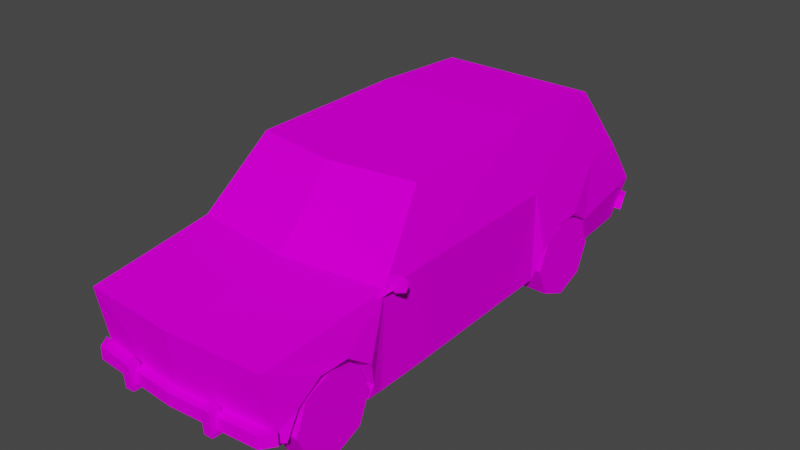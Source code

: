 # Source: Car.blend  (saved by Blender 4.2.66; exported with 4.5.12 LTS)
import bpy
from mathutils import Matrix  # noqa: F401  (used for matrix-valued properties, if any)

bpy.ops.wm.read_factory_settings(use_empty=True)
scene = bpy.context.scene
scene.name = 'Scene'

# ---- images (referenced by path relative to the original .blend; pixels are not part of the script)
import os
ASSET_DIR = os.environ.get("B2B_ASSET_DIR", "")  # directory of the original .blend (textures are referenced by path, not embedded)
HERE = os.path.dirname(os.path.abspath(__file__))  # packed textures are extracted next to this script under _unpacked/

def load_image(name, relpath, width, height, colorspace="sRGB"):
    """Load a texture the original file referenced (path relative to the .blend, or extracted next to this script)."""
    p = next((c for c in (os.path.join(HERE, relpath), os.path.join(ASSET_DIR, relpath)) if relpath and os.path.exists(c)), "")
    if p:
        img = bpy.data.images.load(p, check_existing=True)
        img.name = name
    else:  # same state as the original file: an image datablock whose file is absent (Cycles renders it pink)
        img = bpy.data.images.new(name, width, height)
        img.source = "FILE"
        img.filepath = "//" + (relpath or name)
    img.colorspace_settings.name = colorspace
    return img
img_car_png = load_image('car.png', 'car.png', 1024, 1024, 'sRGB')

# ---- materials (node trees are filled in below, after node groups)
mat_car_mat = bpy.data.materials.new('car_mat')
mat_car_mat.use_transparent_shadow = False
mat_car_mat.diffuse_color = (0.588, 0.588, 0.588, 1.0)
mat_car_mat.roughness = 0.8946
mat_car_mat.specular_intensity = 0.0

# ---- material node trees
mat_car_mat.use_nodes = True; mat_car_mat.node_tree.nodes.clear()
_N = mat_car_mat.node_tree.nodes; _L = mat_car_mat.node_tree.links
n0 = _N.new('ShaderNodeBsdfPrincipled'); n0.name = 'Principled BSDF'; n0.location = (10, 300)
n0.distribution = 'GGX'
n0.subsurface_method = 'BURLEY'
n0.inputs[2].default_value = 0.8946
n0.inputs[13].default_value = 0.0
n0.inputs[27].default_value = (0.0, 0.0, 0.0, 1.0)
n0.inputs[28].default_value = 1.0
n1 = _N.new('ShaderNodeOutputMaterial'); n1.name = 'Material Output'; n1.location = (300, 300)
n2 = _N.new('ShaderNodeTexImage'); n2.name = 'Image Texture'; n2.location = (-300, 600)
n2.image = img_car_png
n2.interpolation = 'Closest'
_L.new(n0.outputs[0], n1.inputs[0])
_L.new(n2.outputs[0], n0.inputs[0])
n1.is_active_output = True

# ---- world
world_world = bpy.data.worlds.new('World'); scene.world = world_world
world_world.use_nodes = True; world_world.node_tree.nodes.clear()
_N = world_world.node_tree.nodes; _L = world_world.node_tree.links
n0 = _N.new('ShaderNodeOutputWorld'); n0.name = 'World Output'; n0.location = (300, 300)
n1 = _N.new('ShaderNodeBackground'); n1.name = 'Background'; n1.location = (10, 300)
n1.inputs[0].default_value = (0.05088, 0.05088, 0.05088, 1.0)
_L.new(n1.outputs[0], n0.inputs[0])
n0.is_active_output = True
world_world.color = (0.05088, 0.05088, 0.05088)
world_world.use_sun_shadow = False
world_world.sun_shadow_jitter_overblur = 0.0

# ---- meshes
me_car = bpy.data.meshes.new('Car')
me_car.from_pydata([(0.0, 2.11, 2.09), (0.8963, 2.11, 2.09), (1.018, 2.601, 1.362), (1.052, 2.952, 0.8405), (-1e-06, 2.952, 0.8405), (0.0, 0.934, 2.135), (0.9151, 0.934, 2.135), (0.0, -0.9575, 2.085), (0.9527, -0.8136, 2.085), (0.0, -1.631, 1.359), (1.143, -1.487, 1.359), (0.0, -2.981, 1.201), (1.077, -2.915, 1.202), (0.9849, 2.766, 0.3665), (0.0, 2.766, 0.3665), (0.0, -2.909, 0.3834), (1.015, -2.811, 0.4448), (1.143, -0.9451, 1.37), (1.046, 2.123, 1.338), (1.177, -2.008, 0.9302), (1.152, -2.599, 0.7268), (1.092, 0.9474, 1.368), (1.109, -1.506, 0.2919), (1.029, 2.14, 0.3555), (0.0, -2.85, 0.3388), (1.207, -1.739, 0.7418), (1.137, -1.632, 0.4312), (1.17, -2.336, 0.9245), (1.106, -0.9264, 0.302), (1.072, 0.5997, 0.3286), (0.425, -2.648, 0.4119), (0.5241, -1.628, 0.3329), (0.4826, -2.29, 0.9238), (0.4936, 1.307, 0.8109), (0.4756, 1.636, 0.8166), (1.142, 1.668, 0.885), (0.4783, -2.552, 0.7261), (0.5337, -1.692, 0.7411), (0.4698, -2.604, 0.5569), (1.029, 2.044, 0.386), (1.108, 1.937, 0.6966), (0.4959, 1.905, 0.6282), (1.16, 1.34, 0.8792), (1.145, 1.077, 0.6816), (0.543, 1.045, 0.6132), (1.014, -2.694, 0.3443), (0.5609, -1.585, 0.4305), (0.6048, 0.9531, 0.3779), (0.4997, -2.232, 0.9248), (0.5038, -1.961, 0.9295), (0.5468, 2.01, 0.4231), (1.106, -2.695, 0.4127), (0.4872, -2.648, 0.3436), (1.173, -2.278, 0.9255), (1.069, 0.9873, 0.3354), (1.103, -1.674, 0.289), (1.127, -2.65, 0.5576), (1.029, 2.034, 0.3537), (0.5564, 2.0, 0.3908), (-1.018, 2.601, 1.362), (-0.8963, 2.11, 2.09), (-1.052, 2.952, 0.8405), (-0.9151, 0.934, 2.135), (-0.9527, -0.8136, 2.085), (-1.143, -1.487, 1.359), (-1.077, -2.915, 1.202), (-0.9849, 2.766, 0.3665), (-1.015, -2.811, 0.4448), (-1.143, -0.9451, 1.37), (-1.046, 2.123, 1.338), (-1.177, -2.008, 0.9302), (-1.152, -2.599, 0.7268), (-1.092, 0.9474, 1.368), (-1.109, -1.506, 0.2919), (-1.029, 2.14, 0.3555), (-1.207, -1.739, 0.7418), (-1.137, -1.632, 0.4312), (-1.17, -2.336, 0.9245), (-1.106, -0.9264, 0.302), (-1.072, 0.5997, 0.3286), (-0.425, -2.648, 0.4119), (-0.4826, -2.29, 0.9238), (-0.5241, -1.628, 0.3329), (-0.4936, 1.307, 0.8109), (-1.142, 1.668, 0.885), (-0.4756, 1.636, 0.8166), (-0.4783, -2.552, 0.7261), (-0.5337, -1.692, 0.7411), (-0.4698, -2.604, 0.5569), (-1.029, 2.044, 0.386), (-0.4959, 1.905, 0.6282), (-1.108, 1.937, 0.6966), (-1.16, 1.34, 0.8792), (-0.543, 1.045, 0.6132), (-1.145, 1.077, 0.6816), (-1.014, -2.694, 0.3443), (-0.5609, -1.585, 0.4305), (-0.6048, 0.9531, 0.3779), (-0.4997, -2.232, 0.9248), (-0.5038, -1.961, 0.9295), (-0.5468, 2.01, 0.4231), (-1.106, -2.695, 0.4127), (-0.4872, -2.648, 0.3436), (-1.173, -2.278, 0.9255), (-1.069, 0.9873, 0.3354), (-1.103, -1.674, 0.289), (-1.127, -2.65, 0.5576), (-1.029, 2.034, 0.3537), (-0.5564, 2.0, 0.3908), (-1.032, -2.955, 0.4621), (-1.032, -2.955, 0.6021), (-1.128, -2.815, 0.6021), (-1.128, -2.815, 0.4621), (1.032, -2.955, 0.4621), (1.128, -2.815, 0.4621), (1.128, -2.815, 0.6021), (1.032, -2.955, 0.6021), (0.0, -2.89, 0.4621), (1e-06, -3.03, 0.4621), (0.0, -2.89, 0.6021), (1e-06, -3.03, 0.6021), (-1.088, 2.805, 0.4854), (-1.088, 2.863, 0.6254), (-1.032, 3.003, 0.6254), (-1.032, 2.945, 0.4854), (1.088, 2.805, 0.4854), (1.032, 2.945, 0.4854), (1.032, 3.003, 0.6254), (1.088, 2.863, 0.6254), (1.351, -1.407, 1.46), (1.324, -1.414, 1.361), (1.319, -1.398, 1.361), (1.346, -1.39, 1.46), (1.225, -1.442, 1.334), (1.22, -1.426, 1.334), (1.152, -1.463, 1.407), (1.147, -1.446, 1.407), (1.178, -1.455, 1.507), (1.173, -1.439, 1.507), (1.278, -1.427, 1.533), (1.273, -1.411, 1.533), (1.135, -1.553, 1.352), (1.225, -1.434, 1.44), (1.26, -1.434, 1.407), (1.144, -1.553, 1.297), (1.135, -1.574, 1.352), (1.144, -1.574, 1.297), (-0.5747, -3.047, 0.4022), (-0.5747, -2.916, 0.4022), (-0.47, -2.924, 0.4022), (-0.47, -3.047, 0.4022), (-0.5747, -3.068, 0.6838), (-0.47, -3.068, 0.6838), (-0.47, -2.949, 0.6838), (-0.5747, -2.94, 0.6838), (0.5747, -3.047, 0.4022), (0.47, -3.047, 0.4022), (0.47, -2.924, 0.4022), (0.5747, -2.916, 0.4022), (0.5747, -3.068, 0.6838), (0.5747, -2.94, 0.6838), (0.47, -2.949, 0.6838), (0.47, -3.068, 0.6838), (-0.7623, 2.977, 0.4022), (-0.6577, 2.977, 0.4022), (-0.6577, 2.854, 0.4022), (-0.7623, 2.846, 0.4022), (-0.7623, 3.082, 0.6838), (-0.7623, 2.954, 0.6838), (-0.6577, 2.962, 0.6838), (-0.6577, 3.082, 0.6838), (0.7623, 2.977, 0.4022), (0.7623, 2.846, 0.4022), (0.6577, 2.854, 0.4022), (0.6577, 2.977, 0.4022), (0.7623, 3.082, 0.6838), (0.6577, 3.082, 0.6838), (0.6577, 2.962, 0.6838), (0.7623, 2.954, 0.6838), (0.0, 2.818, 1.234), (0.0, 2.881, 1.13), (-0.21, 2.759, 1.13), (-0.21, 2.688, 1.234), (0.21, 2.689, 1.234), (0.21, 2.76, 1.13)], [], [(0, 1, 2), (0, 2, 3), (0, 3, 4), (5, 6, 1), (7, 8, 6), (9, 10, 8), (11, 12, 10), (10, 9, 11), (4, 3, 13), (13, 14, 4), (12, 11, 15), (15, 16, 12), (17, 8, 10), (6, 8, 17), (2, 1, 18), (19, 10, 12), (16, 20, 12), (1, 6, 21), (17, 10, 22), (23, 13, 3), (3, 2, 18), (16, 15, 24), (25, 26, 10), (20, 27, 12), (28, 29, 21), (6, 5, 7), (30, 31, 32), (33, 34, 35), (27, 20, 36), (26, 25, 37), (38, 36, 20), (39, 40, 41), (42, 43, 44), (24, 45, 16), (37, 46, 26), (34, 33, 47), (47, 44, 43), (48, 49, 19), (31, 37, 32), (8, 7, 9), (21, 18, 1), (21, 43, 42), (50, 34, 47), (41, 50, 39), (51, 45, 52), (16, 45, 51), (18, 21, 42), (53, 19, 12), (19, 53, 48), (18, 35, 40), (40, 35, 34), (21, 54, 43), (43, 54, 47), (30, 52, 31), (52, 30, 51), (55, 26, 46), (26, 22, 10), (32, 36, 38), (36, 32, 27), (16, 56, 20), (20, 56, 38), (49, 37, 25), (37, 49, 48), (35, 42, 33), (18, 42, 35), (19, 25, 10), (25, 19, 49), (50, 41, 34), (34, 41, 40), (33, 44, 47), (44, 33, 42), (1, 0, 5), (17, 21, 6), (21, 17, 28), (46, 31, 55), (31, 46, 37), (26, 55, 22), (39, 23, 40), (57, 39, 50), (39, 57, 23), (30, 38, 56), (30, 32, 38), (56, 51, 30), (16, 51, 56), (50, 58, 57), (50, 47, 58), (22, 28, 17), (37, 48, 32), (32, 48, 53), (27, 53, 12), (53, 27, 32), (21, 29, 54), (40, 3, 18), (40, 23, 3), (0, 59, 60), (0, 61, 59), (0, 4, 61), (5, 60, 62), (7, 62, 63), (9, 63, 64), (11, 64, 65), (64, 11, 9), (4, 66, 61), (66, 4, 14), (65, 15, 11), (15, 65, 67), (68, 64, 63), (62, 68, 63), (59, 69, 60), (70, 65, 64), (67, 65, 71), (60, 72, 62), (68, 73, 64), (74, 61, 66), (61, 69, 59), (67, 24, 15), (75, 64, 76), (71, 65, 77), (78, 72, 79), (62, 7, 5), (80, 81, 82), (83, 84, 85), (77, 86, 71), (76, 87, 75), (88, 71, 86), (89, 90, 91), (92, 93, 94), (24, 67, 95), (87, 76, 96), (85, 97, 83), (97, 94, 93), (98, 70, 99), (82, 81, 87), (63, 9, 7), (72, 60, 69), (72, 92, 94), (100, 97, 85), (90, 89, 100), (101, 102, 95), (67, 101, 95), (69, 92, 72), (103, 65, 70), (70, 98, 103), (69, 91, 84), (91, 85, 84), (72, 94, 104), (94, 97, 104), (80, 82, 102), (102, 101, 80), (105, 96, 76), (76, 64, 73), (81, 88, 86), (86, 77, 81), (67, 71, 106), (71, 88, 106), (99, 75, 87), (87, 98, 99), (84, 83, 92), (69, 84, 92), (70, 64, 75), (75, 99, 70), (100, 85, 90), (85, 91, 90), (83, 97, 93), (93, 92, 83), (60, 5, 0), (68, 62, 72), (72, 78, 68), (96, 105, 82), (82, 87, 96), (76, 73, 105), (89, 91, 74), (107, 100, 89), (89, 74, 107), (80, 106, 88), (80, 88, 81), (106, 80, 101), (67, 106, 101), (100, 107, 108), (100, 108, 97), (73, 68, 78), (87, 81, 98), (81, 103, 98), (77, 65, 103), (103, 81, 77), (72, 104, 79), (91, 69, 61), (91, 61, 74), (109, 110, 111, 112), (113, 114, 115, 116), (109, 112, 117, 118), (118, 117, 114, 113), (112, 111, 119, 117), (117, 119, 115, 114), (111, 110, 120, 119), (119, 120, 116, 115), (110, 109, 118, 120), (120, 118, 113, 116), (121, 122, 123, 124), (125, 126, 127, 128), (121, 124, 126, 125), (124, 123, 127, 126), (123, 122, 128, 127), (122, 121, 125, 128), (23, 57, 58, 14), (14, 58, 47, 31), (22, 31, 47, 29), (47, 54, 29), (29, 28, 22), (22, 55, 31), (97, 14, 31, 82), (24, 82, 31, 52), (52, 45, 24), (102, 82, 24, 95), (79, 97, 82, 73), (82, 105, 73), (73, 78, 79), (79, 104, 97), (14, 97, 108, 74), (108, 107, 74), (74, 66, 14), (13, 23, 14), (129, 130, 131, 132), (130, 133, 134, 131), (133, 135, 136, 134), (135, 137, 138, 136), (137, 139, 140, 138), (139, 129, 132, 140), (137, 135, 133, 129), (133, 130, 129), (139, 137, 129), (131, 134, 136, 140), (136, 138, 140), (132, 131, 140), (141, 142, 143, 144), (145, 146, 143, 142), (144, 143, 146), (141, 145, 142), (147, 148, 149, 150), (151, 152, 153, 154), (147, 150, 152, 151), (150, 149, 153, 152), (149, 148, 154, 153), (148, 147, 151, 154), (155, 156, 157, 158), (159, 160, 161, 162), (155, 159, 162, 156), (156, 162, 161, 157), (157, 161, 160, 158), (158, 160, 159, 155), (163, 164, 165, 166), (167, 168, 169, 170), (163, 167, 170, 164), (164, 170, 169, 165), (165, 169, 168, 166), (166, 168, 167, 163), (171, 172, 173, 174), (175, 176, 177, 178), (171, 174, 176, 175), (174, 173, 177, 176), (173, 172, 178, 177), (172, 171, 175, 178), (179, 180, 181, 182), (179, 183, 184, 180), (180, 184, 181), (182, 183, 179)])
me_car.polygons.foreach_set('use_smooth', [True] * 266)
_k = set([(0, 1), (0, 60), (1, 2), (1, 6), (1, 21), (2, 3), (2, 18), (3, 4), (3, 13), (3, 18), (3, 23), (3, 40), (4, 61), (5, 6), (5, 62), (6, 8), (6, 17), (7, 8), (7, 9), (7, 63), (8, 9), (8, 10), (8, 17), (9, 10), (9, 11), (9, 63), (9, 64), (10, 12), (10, 17), (10, 19), (10, 22), (10, 25), (10, 26), (11, 12), (11, 15), (11, 65), (12, 15), (12, 16), (12, 19), (12, 20), (12, 27), (12, 53), (13, 14), (13, 23), (14, 66), (15, 16), (15, 24), (15, 65), (15, 67), (16, 20), (16, 24), (16, 45), (16, 51), (17, 21), (17, 28), (18, 21), (18, 35), (18, 40), (18, 42), (19, 25), (19, 49), (19, 53), (20, 27), (20, 36), (20, 38), (20, 56), (21, 29), (21, 42), (21, 43), (21, 54), (22, 26), (22, 28), (22, 55), (23, 39), (23, 40), (23, 57), (24, 45), (24, 67), (24, 95), (25, 26), (25, 37), (26, 37), (26, 46), (26, 55), (27, 32), (27, 53), (28, 29), (29, 54), (30, 31), (30, 32), (30, 38), (30, 51), (30, 52), (31, 37), (31, 46), (31, 52), (31, 55), (32, 36), (32, 37), (32, 38), (32, 48), (33, 34), (33, 42), (33, 44), (33, 47), (34, 35), (34, 40), (34, 41), (34, 50), (35, 40), (35, 42), (36, 38), (37, 46), (37, 48), (37, 49), (39, 40), (39, 41), (39, 50), (39, 57), (40, 41), (41, 50), (42, 43), (43, 44), (43, 47), (43, 54), (44, 47), (45, 51), (45, 52), (46, 55), (47, 50), (47, 54), (47, 58), (48, 49), (50, 57), (50, 58), (51, 52), (51, 56), (57, 58), (59, 60), (59, 61), (59, 69), (60, 62), (60, 72), (61, 66), (61, 69), (61, 74), (61, 91), (62, 63), (62, 68), (63, 64), (63, 68), (64, 65), (64, 68), (64, 70), (64, 73), (64, 75), (64, 76), (65, 67), (65, 70), (65, 71), (65, 77), (65, 103), (66, 74), (67, 71), (67, 95), (67, 101), (68, 72), (68, 78), (69, 72), (69, 84), (69, 91), (69, 92), (70, 75), (70, 99), (70, 103), (71, 77), (71, 86), (71, 106), (72, 79), (72, 92), (72, 94), (72, 104), (73, 76), (73, 78), (73, 105), (74, 89), (74, 91), (74, 107), (75, 76), (75, 87), (76, 87), (76, 96), (76, 105), (77, 81), (77, 103), (78, 79), (79, 104), (80, 81), (80, 82), (80, 88), (80, 101), (80, 102), (81, 86), (81, 87), (81, 88), (81, 98), (82, 87), (82, 96), (82, 102), (82, 105), (83, 85), (83, 92), (83, 93), (83, 97), (84, 85), (84, 91), (84, 92), (85, 90), (85, 91), (85, 100), (86, 88), (87, 96), (87, 98), (87, 99), (89, 90), (89, 91), (89, 100), (89, 107), (90, 91), (90, 100), (92, 94), (93, 94), (93, 97), (94, 97), (94, 104), (95, 101), (95, 102), (96, 105), (97, 100), (97, 104), (97, 108), (98, 99), (100, 107), (100, 108), (101, 102), (101, 106), (107, 108), (109, 110), (109, 112), (109, 118), (110, 111), (110, 120), (111, 112), (111, 119), (112, 117), (113, 114), (113, 116), (113, 118), (114, 115), (114, 117), (115, 116), (115, 119), (116, 120), (117, 119), (118, 120), (121, 122), (121, 124), (121, 125), (122, 123), (122, 128), (123, 124), (123, 127), (124, 126), (125, 126), (125, 128), (126, 127), (127, 128), (129, 130), (129, 132), (129, 139), (130, 131), (130, 133), (131, 132), (131, 134), (132, 140), (133, 134), (133, 135), (134, 136), (135, 136), (135, 137), (136, 138), (137, 138), (137, 139), (138, 140), (139, 140), (141, 142), (142, 143), (142, 145), (143, 144), (143, 146), (147, 148), (147, 150), (147, 151), (148, 149), (148, 154), (149, 150), (149, 153), (150, 152), (151, 152), (151, 154), (152, 153), (153, 154), (155, 156), (155, 158), (155, 159), (156, 157), (156, 162), (157, 158), (157, 161), (158, 160), (159, 160), (159, 162), (160, 161), (161, 162), (163, 164), (163, 166), (163, 167), (164, 165), (164, 170), (165, 166), (165, 169), (166, 168), (167, 168), (167, 170), (168, 169), (169, 170), (171, 172), (171, 174), (171, 175), (172, 173), (172, 178), (173, 174), (173, 177), (174, 176), (175, 176), (175, 178), (176, 177), (177, 178), (179, 180), (179, 182), (179, 183), (180, 181), (180, 184)])
me_car.attributes.new('sharp_edge', 'BOOLEAN', 'EDGE').data.foreach_set('value', [ (min(e.vertices), max(e.vertices)) in _k for e in me_car.edges])
_uv = me_car.uv_layers.new(name='UVMap')
_uv.uv.foreach_set('vector', [0.6827, 0.9712, 0.6827, 0.7565, 0.8065, 0.7276, 0.6827, 0.9712, 0.8065, 0.7276, 0.8951, 0.7196, 0.6827, 0.9712, 0.8951, 0.7196, 0.8951, 0.9712, 0.776, 0.6933, 0.776, 0.4767, 0.9734, 0.4811, 0.4581, 0.6933, 0.4581, 0.4678, 0.776, 0.4767, 0.6484, 0.72, 0.6481, 0.9905, 0.5215, 0.9579, 0.02121, 0.3587, 0.2612, 0.3697, 0.2808, 0.5871, 0.2808, 0.5871, 0.02813, 0.5641, 0.02121, 0.3587, 0.8951, 0.9712, 0.8951, 0.7196, 0.9863, 0.7355, 0.9863, 0.7355, 0.9863, 0.9712, 0.8951, 0.9712, 0.4869, 0.9641, 0.3204, 0.9641, 0.3204, 0.7626, 0.3204, 0.7626, 0.4773, 0.7773, 0.4869, 0.9641, 0.3442, 0.2731, 0.3709, 0.448, 0.2526, 0.2728, 0.666, 0.4525, 0.3709, 0.448, 0.3442, 0.2731, 0.9423, 0.2551, 0.864, 0.436, 0.8615, 0.2515, 0.1621, 0.1699, 0.2526, 0.2728, 0.01082, 0.2407, 0.02356, 0.05436, 0.06118, 0.1226, 0.01082, 0.2407, 0.864, 0.436, 0.666, 0.4525, 0.6634, 0.2642, 0.3442, 0.2731, 0.2526, 0.2728, 0.2428, 0.01093, 0.8582, 0.01013, 0.9638, 0.00999, 0.9983, 0.1255, 0.9983, 0.1255, 0.9423, 0.2551, 0.8615, 0.2515, 0.4773, 0.7773, 0.3204, 0.7626, 0.3204, 0.7334, 0.2063, 0.1224, 0.2224, 0.04571, 0.2526, 0.2728, 0.06118, 0.1226, 0.1067, 0.17, 0.01082, 0.2407, 0.3406, 0.0108, 0.5982, 0.01047, 0.6634, 0.2642, 0.776, 0.4767, 0.776, 0.6933, 0.4581, 0.6933, 0.7235, 0.04801, 0.7743, 0.04093, 0.7418, 0.08494, 0.7603, 0.08231, 0.744, 0.08317, 0.7423, 0.05123, 0.754, 0.05603, 0.7673, 0.05688, 0.765, 0.08918, 0.7537, 0.05931, 0.7382, 0.06267, 0.7382, 0.03037, 0.747, 0.05188, 0.7386, 0.05147, 0.7385, 0.01917, 0.7592, 0.0541, 0.7436, 0.05793, 0.747, 0.02856, 0.7587, 0.05037, 0.7719, 0.05105, 0.7736, 0.07994, 0.3204, 0.7334, 0.4772, 0.7341, 0.4773, 0.7773, 0.7382, 0.03037, 0.7538, 0.03167, 0.7537, 0.05931, 0.7571, 0.0761, 0.7407, 0.0761, 0.7227, 0.04493, 0.759, 0.04541, 0.7474, 0.04837, 0.744, 0.01948, 0.7488, 0.08816, 0.7353, 0.08796, 0.7377, 0.05566, 0.7743, 0.04093, 0.7715, 0.07083, 0.7418, 0.08494, 0.5215, 0.9579, 0.5215, 0.72, 0.6484, 0.72, 0.6634, 0.2642, 0.8615, 0.2515, 0.864, 0.436, 0.6634, 0.2642, 0.681, 0.09496, 0.7265, 0.1423, 0.7754, 0.04688, 0.7571, 0.0761, 0.7227, 0.04493, 0.747, 0.02856, 0.7573, 0.031, 0.7592, 0.0541, 0.7541, 0.02407, 0.7612, 0.02826, 0.7612, 0.05104, 0.02356, 0.05436, 0.05029, 0.01118, 0.043, 0.04594, 0.8615, 0.2515, 0.6634, 0.2642, 0.7265, 0.1423, 0.1165, 0.17, 0.1621, 0.1699, 0.01082, 0.2407, 0.7377, 0.05566, 0.7512, 0.05586, 0.7488, 0.08816, 0.8615, 0.2515, 0.7819, 0.1422, 0.8261, 0.09477, 0.729, 0.05283, 0.7423, 0.05123, 0.744, 0.08317, 0.6634, 0.2642, 0.6636, 0.01038, 0.681, 0.09496, 0.744, 0.01948, 0.7612, 0.02315, 0.759, 0.04541, 0.7235, 0.04801, 0.7258, 0.03767, 0.7743, 0.04093, 0.7612, 0.05104, 0.7542, 0.05403, 0.7541, 0.02407, 0.7608, 0.05764, 0.7537, 0.05931, 0.7538, 0.03167, 0.2224, 0.04571, 0.2428, 0.01093, 0.2526, 0.2728, 0.7418, 0.08494, 0.7286, 0.07083, 0.7259, 0.05854, 0.765, 0.08918, 0.7517, 0.08897, 0.754, 0.05603, 0.02356, 0.05436, 0.05139, 0.08134, 0.06118, 0.1226, 0.7385, 0.01917, 0.7469, 0.0216, 0.747, 0.05188, 0.7353, 0.08796, 0.7221, 0.08653, 0.7244, 0.05423, 0.7715, 0.07083, 0.7582, 0.08494, 0.7447, 0.08494, 0.7423, 0.05123, 0.7587, 0.05037, 0.7603, 0.08231, 0.8615, 0.2515, 0.7265, 0.1423, 0.7819, 0.1422, 0.1621, 0.1699, 0.2063, 0.1224, 0.2526, 0.2728, 0.7244, 0.05423, 0.7377, 0.05566, 0.7353, 0.08796, 0.7754, 0.04688, 0.7704, 0.062, 0.7571, 0.0761, 0.744, 0.08317, 0.7307, 0.0822, 0.729, 0.05283, 0.7407, 0.0761, 0.7275, 0.062, 0.7227, 0.04493, 0.7736, 0.07994, 0.7603, 0.08231, 0.7587, 0.05037, 0.9734, 0.4811, 0.9734, 0.6933, 0.776, 0.6933, 0.3442, 0.2731, 0.6634, 0.2642, 0.666, 0.4525, 0.6634, 0.2642, 0.3442, 0.2731, 0.3406, 0.0108, 0.7538, 0.03167, 0.7586, 0.02991, 0.7608, 0.05764, 0.7743, 0.04093, 0.7765, 0.04801, 0.7715, 0.07083, 0.2224, 0.04571, 0.2144, 0.01097, 0.2428, 0.01093, 0.8422, 0.01803, 0.8582, 0.01013, 0.8261, 0.09477, 0.7608, 0.0541, 0.7592, 0.0541, 0.7573, 0.031, 0.8422, 0.01803, 0.8403, 0.01015, 0.8582, 0.01013, 0.7542, 0.05403, 0.747, 0.05188, 0.7469, 0.0216, 0.7235, 0.04801, 0.7418, 0.08494, 0.7259, 0.05854, 0.7469, 0.0216, 0.7541, 0.02407, 0.7542, 0.05403, 0.02356, 0.05436, 0.043, 0.04594, 0.05139, 0.08134, 0.7573, 0.031, 0.7589, 0.03146, 0.7608, 0.0541, 0.7754, 0.04688, 0.7227, 0.04493, 0.7749, 0.04454, 0.2428, 0.01093, 0.3406, 0.0108, 0.3442, 0.2731, 0.7715, 0.07083, 0.7447, 0.08494, 0.7418, 0.08494, 0.7517, 0.08897, 0.7488, 0.08816, 0.7512, 0.05586, 0.1067, 0.17, 0.1165, 0.17, 0.01082, 0.2407, 0.7512, 0.05586, 0.754, 0.05603, 0.7517, 0.08897, 0.6634, 0.2642, 0.5982, 0.01047, 0.6636, 0.01038, 0.8261, 0.09477, 0.9983, 0.1255, 0.8615, 0.2515, 0.8261, 0.09477, 0.8582, 0.01013, 0.9983, 0.1255, 0.6827, 0.9712, 0.8065, 0.7276, 0.6827, 0.7565, 0.6827, 0.9712, 0.8951, 0.7196, 0.8065, 0.7276, 0.6827, 0.9712, 0.8951, 0.9712, 0.8951, 0.7196, 0.776, 0.6933, 0.9734, 0.4811, 0.776, 0.4767, 0.4581, 0.6933, 0.776, 0.4767, 0.4581, 0.4678, 0.6484, 0.72, 0.5215, 0.9579, 0.6481, 0.9905, 0.02121, 0.3587, 0.2808, 0.5871, 0.2612, 0.3697, 0.2808, 0.5871, 0.02121, 0.3587, 0.02813, 0.5641, 0.8951, 0.9712, 0.9863, 0.7355, 0.8951, 0.7196, 0.9863, 0.7355, 0.8951, 0.9712, 0.9863, 0.9712, 0.4869, 0.9641, 0.3204, 0.7626, 0.3204, 0.9641, 0.3204, 0.7626, 0.4869, 0.9641, 0.4773, 0.7773, 0.3442, 0.2731, 0.2526, 0.2728, 0.3709, 0.448, 0.666, 0.4525, 0.3442, 0.2731, 0.3709, 0.448, 0.9423, 0.2551, 0.8615, 0.2515, 0.864, 0.436, 0.1621, 0.1699, 0.01081, 0.2407, 0.2526, 0.2728, 0.02356, 0.05436, 0.01081, 0.2407, 0.06118, 0.1226, 0.864, 0.436, 0.6634, 0.2642, 0.666, 0.4525, 0.3442, 0.2731, 0.2428, 0.01093, 0.2526, 0.2728, 0.8582, 0.01013, 0.9983, 0.1255, 0.9638, 0.00999, 0.9983, 0.1255, 0.8615, 0.2515, 0.9423, 0.2551, 0.4773, 0.7773, 0.3204, 0.7334, 0.3204, 0.7626, 0.2063, 0.1224, 0.2526, 0.2728, 0.2224, 0.04571, 0.06118, 0.1226, 0.01081, 0.2407, 0.1067, 0.17, 0.3406, 0.0108, 0.6634, 0.2642, 0.5982, 0.01047, 0.776, 0.4767, 0.4581, 0.6933, 0.776, 0.6933, 0.7235, 0.04801, 0.7418, 0.08494, 0.7743, 0.04093, 0.7603, 0.08231, 0.7423, 0.05123, 0.744, 0.08317, 0.754, 0.05603, 0.765, 0.08918, 0.7673, 0.05688, 0.7537, 0.05931, 0.7382, 0.03037, 0.7382, 0.06267, 0.747, 0.05188, 0.7385, 0.01917, 0.7386, 0.05147, 0.7592, 0.0541, 0.747, 0.02856, 0.7436, 0.05793, 0.7587, 0.05037, 0.7736, 0.07994, 0.7719, 0.05105, 0.3204, 0.7334, 0.4773, 0.7773, 0.4772, 0.7341, 0.7382, 0.03037, 0.7537, 0.05931, 0.7538, 0.03167, 0.7571, 0.0761, 0.7227, 0.04493, 0.7407, 0.0761, 0.759, 0.04541, 0.744, 0.01948, 0.7474, 0.04837, 0.7488, 0.08816, 0.7377, 0.05566, 0.7353, 0.08796, 0.7743, 0.04093, 0.7418, 0.08494, 0.7715, 0.07083, 0.5215, 0.9579, 0.6484, 0.72, 0.5215, 0.72, 0.6634, 0.2642, 0.864, 0.436, 0.8615, 0.2515, 0.6634, 0.2642, 0.7265, 0.1423, 0.681, 0.09496, 0.7754, 0.04688, 0.7227, 0.04493, 0.7571, 0.0761, 0.747, 0.02856, 0.7592, 0.0541, 0.7573, 0.031, 0.7541, 0.02407, 0.7612, 0.05104, 0.7612, 0.02826, 0.02356, 0.05436, 0.043, 0.04594, 0.05029, 0.01118, 0.8615, 0.2515, 0.7265, 0.1423, 0.6634, 0.2642, 0.1165, 0.17, 0.01081, 0.2407, 0.1621, 0.1699, 0.7377, 0.05566, 0.7488, 0.08816, 0.7512, 0.05586, 0.8615, 0.2515, 0.8261, 0.09477, 0.7819, 0.1422, 0.729, 0.05283, 0.744, 0.08317, 0.7423, 0.05123, 0.6634, 0.2642, 0.681, 0.09496, 0.6636, 0.01038, 0.744, 0.01948, 0.759, 0.04541, 0.7612, 0.02315, 0.7235, 0.04801, 0.7743, 0.04093, 0.7258, 0.03767, 0.7612, 0.05104, 0.7541, 0.02407, 0.7542, 0.05403, 0.7608, 0.05764, 0.7538, 0.03167, 0.7537, 0.05931, 0.2224, 0.04571, 0.2526, 0.2728, 0.2428, 0.01093, 0.7418, 0.08494, 0.7259, 0.05854, 0.7286, 0.07083, 0.765, 0.08918, 0.754, 0.05603, 0.7517, 0.08897, 0.02356, 0.05436, 0.06118, 0.1226, 0.05139, 0.08134, 0.7385, 0.01917, 0.747, 0.05188, 0.7469, 0.0216, 0.7353, 0.08796, 0.7244, 0.05423, 0.7221, 0.08653, 0.7715, 0.07083, 0.7447, 0.08494, 0.7582, 0.08494, 0.7423, 0.05123, 0.7603, 0.08231, 0.7587, 0.05037, 0.8615, 0.2515, 0.7819, 0.1422, 0.7265, 0.1423, 0.1621, 0.1699, 0.2526, 0.2728, 0.2063, 0.1224, 0.7244, 0.05423, 0.7353, 0.08796, 0.7377, 0.05566, 0.7754, 0.04688, 0.7571, 0.0761, 0.7704, 0.062, 0.744, 0.08317, 0.729, 0.05283, 0.7307, 0.0822, 0.7407, 0.0761, 0.7227, 0.04493, 0.7275, 0.062, 0.7736, 0.07994, 0.7587, 0.05037, 0.7603, 0.08231, 0.9734, 0.4811, 0.776, 0.6933, 0.9734, 0.6933, 0.3442, 0.2731, 0.666, 0.4525, 0.6634, 0.2642, 0.6634, 0.2642, 0.3406, 0.0108, 0.3442, 0.2731, 0.7538, 0.03167, 0.7608, 0.05764, 0.7586, 0.02991, 0.7743, 0.04093, 0.7715, 0.07083, 0.7765, 0.04801, 0.2224, 0.04571, 0.2428, 0.01093, 0.2144, 0.01097, 0.8422, 0.01803, 0.8261, 0.09477, 0.8582, 0.01013, 0.7608, 0.0541, 0.7573, 0.031, 0.7592, 0.0541, 0.8422, 0.01803, 0.8582, 0.01013, 0.8403, 0.01015, 0.7542, 0.05403, 0.7469, 0.0216, 0.747, 0.05188, 0.7235, 0.04801, 0.7259, 0.05854, 0.7418, 0.08494, 0.7469, 0.0216, 0.7542, 0.05403, 0.7541, 0.02407, 0.02356, 0.05436, 0.05139, 0.08134, 0.043, 0.04594, 0.7573, 0.031, 0.7608, 0.0541, 0.7589, 0.03146, 0.7754, 0.04688, 0.7749, 0.04454, 0.7227, 0.04493, 0.2428, 0.01093, 0.3442, 0.2731, 0.3406, 0.0108, 0.7715, 0.07083, 0.7418, 0.08494, 0.7447, 0.08494, 0.7517, 0.08897, 0.7512, 0.05586, 0.7488, 0.08816, 0.1067, 0.17, 0.01081, 0.2407, 0.1165, 0.17, 0.7512, 0.05586, 0.7517, 0.08897, 0.754, 0.05603, 0.6634, 0.2642, 0.6636, 0.01038, 0.5982, 0.01047, 0.8261, 0.09477, 0.8615, 0.2515, 0.9983, 0.1255, 0.8261, 0.09477, 0.9983, 0.1255, 0.8582, 0.01013, 0.17, 0.03155, 0.17, 0.09, 0.1115, 0.09, 0.1115, 0.03155, 0.1115, 0.03155, 0.17, 0.03155, 0.17, 0.09, 0.1115, 0.09, 0.1115, 0.03155, 0.17, 0.03155, 0.17, 0.06078, 0.1115, 0.06078, 0.1115, 0.06078, 0.17, 0.06078, 0.17, 0.09, 0.1115, 0.09, 0.1115, 0.03155, 0.17, 0.03155, 0.17, 0.06078, 0.1115, 0.06078, 0.1115, 0.06078, 0.17, 0.06078, 0.17, 0.09, 0.1115, 0.09, 0.1115, 0.03155, 0.17, 0.03155, 0.17, 0.06078, 0.1115, 0.06078, 0.1115, 0.06078, 0.17, 0.06078, 0.17, 0.09, 0.1115, 0.09, 0.1115, 0.03155, 0.17, 0.03155, 0.17, 0.06078, 0.1115, 0.06078, 0.1115, 0.06078, 0.17, 0.06078, 0.17, 0.09, 0.1115, 0.09, 0.17, 0.03155, 0.17, 0.09, 0.1115, 0.09, 0.1115, 0.03155, 0.1115, 0.03155, 0.17, 0.03155, 0.17, 0.09, 0.1115, 0.09, 0.1115, 0.03155, 0.17, 0.03155, 0.17, 0.09, 0.1115, 0.09, 0.1115, 0.03155, 0.17, 0.03155, 0.17, 0.09, 0.1115, 0.09, 0.1115, 0.03155, 0.17, 0.03155, 0.17, 0.09, 0.1115, 0.09, 0.1115, 0.03155, 0.17, 0.03155, 0.17, 0.09, 0.1115, 0.09, 0.4226, 0.6713, 0.4226, 0.6671, 0.4048, 0.6658, 0.3837, 0.6959, 0.3837, 0.6959, 0.4048, 0.6658, 0.4066, 0.6247, 0.4035, 0.5233, 0.4256, 0.5281, 0.4035, 0.5233, 0.4066, 0.6247, 0.4242, 0.6108, 0.4066, 0.6247, 0.4241, 0.626, 0.4242, 0.6108, 0.4242, 0.6108, 0.4255, 0.5509, 0.4256, 0.5281, 0.4256, 0.5281, 0.4254, 0.5215, 0.4035, 0.5233, 0.3609, 0.6247, 0.3837, 0.6959, 0.4035, 0.5233, 0.3639, 0.5233, 0.3837, 0.4772, 0.3639, 0.5233, 0.4035, 0.5233, 0.4021, 0.4851, 0.4021, 0.4851, 0.4201, 0.4833, 0.3837, 0.4772, 0.3653, 0.4851, 0.3639, 0.5233, 0.3837, 0.4772, 0.3474, 0.4833, 0.3433, 0.6108, 0.3609, 0.6247, 0.3639, 0.5233, 0.3419, 0.5281, 0.3639, 0.5233, 0.3421, 0.5215, 0.3419, 0.5281, 0.3419, 0.5281, 0.342, 0.5509, 0.3433, 0.6108, 0.3433, 0.6108, 0.3434, 0.626, 0.3609, 0.6247, 0.3837, 0.6959, 0.3609, 0.6247, 0.3627, 0.6658, 0.3449, 0.6713, 0.3627, 0.6658, 0.3449, 0.6671, 0.3449, 0.6713, 0.3449, 0.6713, 0.3465, 0.6959, 0.3837, 0.6959, 0.4209, 0.6959, 0.4226, 0.6713, 0.3837, 0.6959, 0.1505, 0.03725, 0.1581, 0.03725, 0.1581, 0.08337, 0.1505, 0.08337, 0.1581, 0.03725, 0.1658, 0.03725, 0.1658, 0.08337, 0.1581, 0.08337, 0.1197, 0.03725, 0.1274, 0.03725, 0.1274, 0.08337, 0.1197, 0.08337, 0.1274, 0.03725, 0.1351, 0.03725, 0.1351, 0.08337, 0.1274, 0.08337, 0.1351, 0.03725, 0.1428, 0.03725, 0.1428, 0.08337, 0.1351, 0.08337, 0.1428, 0.03725, 0.1505, 0.03725, 0.1505, 0.08337, 0.1428, 0.08337, 0.1589, 0.04878, 0.1389, 0.03725, 0.119, 0.04878, 0.1389, 0.08337, 0.119, 0.04878, 0.119, 0.07184, 0.1389, 0.08337, 0.1589, 0.07184, 0.1589, 0.04878, 0.1389, 0.08337, 0.126, 0.09386, 0.1543, 0.09386, 0.1685, 0.1184, 0.126, 0.143, 0.1685, 0.1184, 0.1543, 0.143, 0.126, 0.143, 0.1118, 0.1184, 0.126, 0.09386, 0.126, 0.143, 0.162, 0.03725, 0.162, 0.08337, 0.1159, 0.08337, 0.1159, 0.03725, 0.1159, 0.03725, 0.162, 0.03725, 0.162, 0.08337, 0.1159, 0.08337, 0.1159, 0.03725, 0.162, 0.06031, 0.1159, 0.08337, 0.162, 0.03725, 0.162, 0.08337, 0.1159, 0.06031, 0.06793, 0.2961, 0.06793, 0.3261, 0.08793, 0.3261, 0.08793, 0.2961, 0.08793, 0.2961, 0.06793, 0.2961, 0.06793, 0.3261, 0.08793, 0.3261, 0.05793, 0.2761, 0.02793, 0.2761, 0.02793, 0.3261, 0.05793, 0.3261, 0.08793, 0.2961, 0.06793, 0.2961, 0.06793, 0.3261, 0.08793, 0.3261, 0.08793, 0.2961, 0.06793, 0.2961, 0.06793, 0.3261, 0.08793, 0.3261, 0.08793, 0.2961, 0.06793, 0.2961, 0.06793, 0.3261, 0.08793, 0.3261, 0.06793, 0.2961, 0.08793, 0.2961, 0.08793, 0.3261, 0.06793, 0.3261, 0.08793, 0.2961, 0.08793, 0.3261, 0.06793, 0.3261, 0.06793, 0.2961, 0.05793, 0.2761, 0.05793, 0.3261, 0.02793, 0.3261, 0.02793, 0.2761, 0.08793, 0.2961, 0.08793, 0.3261, 0.06793, 0.3261, 0.06793, 0.2961, 0.08793, 0.2961, 0.08793, 0.3261, 0.06793, 0.3261, 0.06793, 0.2961, 0.08793, 0.2961, 0.08793, 0.3261, 0.06793, 0.3261, 0.06793, 0.2961, 0.06793, 0.2961, 0.08793, 0.2961, 0.08793, 0.3261, 0.06793, 0.3261, 0.08793, 0.2961, 0.08793, 0.3261, 0.06793, 0.3261, 0.06793, 0.2961, 0.05793, 0.2761, 0.05793, 0.3261, 0.02793, 0.3261, 0.02793, 0.2761, 0.08793, 0.2961, 0.08793, 0.3261, 0.06793, 0.3261, 0.06793, 0.2961, 0.08793, 0.2961, 0.08793, 0.3261, 0.06793, 0.3261, 0.06793, 0.2961, 0.08793, 0.2961, 0.08793, 0.3261, 0.06793, 0.3261, 0.06793, 0.2961, 0.06793, 0.2961, 0.06793, 0.3261, 0.08793, 0.3261, 0.08793, 0.2961, 0.08793, 0.2961, 0.06793, 0.2961, 0.06793, 0.3261, 0.08793, 0.3261, 0.05793, 0.2761, 0.02793, 0.2761, 0.02793, 0.3261, 0.05793, 0.3261, 0.08793, 0.2961, 0.06793, 0.2961, 0.06793, 0.3261, 0.08793, 0.3261, 0.08793, 0.2961, 0.06793, 0.2961, 0.06793, 0.3261, 0.08793, 0.3261, 0.08793, 0.2961, 0.06793, 0.2961, 0.06793, 0.3261, 0.08793, 0.3261, 0.9532, 0.4204, 0.9532, 0.4004, 0.9232, 0.4004, 0.9232, 0.4204, 0.9532, 0.4204, 0.9832, 0.4204, 0.9832, 0.4004, 0.9532, 0.4004, 0.9532, 0.3891, 0.9682, 0.3691, 0.9382, 0.3691, 0.9382, 0.4404, 0.9682, 0.4404, 0.9532, 0.4204])
me_car.materials.append(mat_car_mat)
me_car.use_remesh_fix_poles = True
me_car.use_remesh_preserve_attributes = False
me_car.use_mirror_vertex_groups = False
me_car.update()
me_car.normals_split_custom_set([tuple(v) for v in zip(*[iter([-5.312e-08, 0.829, 0.5592, 0.0, 0.829, 0.5592, 2.238e-07, 0.829, 0.5592, -5.312e-08, 0.829, 0.5592, 2.238e-07, 0.829, 0.5592, 1.073e-07, 0.829, 0.5592, -5.312e-08, 0.829, 0.5592, 1.073e-07, 0.829, 0.5592, -3.967e-07, 0.829, 0.5592, 0.0, 0.03878, 0.9992, 0.0, 0.03878, 0.9992, 0.0, 0.03878, 0.9992, -2.134e-07, -0.02496, 0.9997, 0.004366, -0.02889, 0.9996, 0.003669, -0.02856, 0.9996, 0.09047, -0.7179, 0.6902, 0.09047, -0.7179, 0.6902, 0.09047, -0.7179, 0.6902, 0.0141, -0.1161, 0.9931, 0.005623, -0.1097, 0.994, 0.0062, -0.1101, 0.9939, 0.0062, -0.1101, 0.9939, 0.01468, -0.1165, 0.9931, 0.0141, -0.1161, 0.9931, -4.411e-07, 0.9305, -0.3663, 0.0, 0.9305, -0.3663, 0.0, 0.9305, -0.3663, 0.0, 0.9305, -0.3663, -4.455e-07, 0.9305, -0.3663, -4.411e-07, 0.9305, -0.3663, 0.06065, -0.9943, -0.08774, 0.06065, -0.9943, -0.08774, 0.06065, -0.9943, -0.08774, 0.1031, -0.9843, -0.1435, 0.1031, -0.9843, -0.1435, 0.1031, -0.9843, -0.1435, 0.9663, -0.005198, 0.2575, 0.9663, -0.005198, 0.2575, 0.9663, -0.005198, 0.2575, 0.967, 0.01347, 0.2543, 0.967, 0.01347, 0.2543, 0.967, 0.01347, 0.2543, 0.9796, 0.04642, 0.1955, 0.9796, 0.046, 0.1955, 0.9797, 0.04489, 0.1955, 0.9858, -0.0624, 0.1562, 0.9858, -0.0624, 0.1562, 0.9858, -0.0624, 0.1562, 0.9025, -0.4103, -0.1308, 0.9025, -0.4103, -0.1308, 0.9025, -0.4103, -0.1308, 0.9741, 0.02425, 0.2248, 0.974, 0.02606, 0.2248, 0.9741, 0.02444, 0.2248, 0.9994, 0.005319, -0.03388, 0.9995, 0.0006328, -0.03144, 0.9995, 0.001513, -0.0319, 0.9833, 0.07158, -0.1676, 0.9833, 0.07158, -0.1676, 0.9833, 0.07158, -0.1676, 0.9937, 0.05191, 0.09925, 0.9937, 0.05191, 0.09925, 0.9937, 0.05191, 0.09925, 0.1058, -0.6047, -0.7894, 0.1058, -0.6047, -0.7894, 0.1058, -0.6047, -0.7894, 0.9132, 0.4017, -0.06781, 0.9132, 0.4017, -0.06781, 0.9132, 0.4017, -0.06781, 0.9896, -0.1228, 0.07445, 0.9896, -0.1228, 0.07445, 0.9896, -0.1228, 0.07445, 0.9993, 0.0232, -0.02762, 0.9994, 0.02257, -0.02651, 0.9991, 0.02645, -0.03334, 0.003669, -0.02856, 0.9996, 0.0, -0.02678, 0.9996, -2.134e-07, -0.02496, 0.9997, 0.9941, -0.0999, -0.042, 0.9944, -0.09822, -0.04011, 0.9945, -0.09731, -0.03908, 0.101, 0.02289, -0.9946, 0.101, 0.02289, -0.9946, 0.101, 0.02289, -0.9946, 0.04171, 0.6006, -0.7985, 0.04229, 0.5995, -0.7993, 0.04214, 0.5997, -0.7991, -0.06518, -0.9479, -0.3117, -0.06518, -0.9479, -0.3117, -0.06518, -0.9479, -0.3117, 0.0662, 0.9533, -0.2948, 0.0662, 0.9533, -0.2948, 0.0662, 0.9533, -0.2948, 0.08772, -0.9347, -0.3444, 0.08772, -0.9347, -0.3444, 0.08772, -0.9347, -0.3444, 0.05288, 0.606, -0.7937, 0.05855, 0.5987, -0.7988, 0.0574, 0.6002, -0.7978, 0.1039, -0.6475, -0.7549, 0.1039, -0.6475, -0.7549, 0.1039, -0.6475, -0.7549, -0.07558, -0.9408, -0.3306, -0.07558, -0.9408, -0.3306, -0.07558, -0.9408, -0.3306, 0.9761, 0.04866, 0.2117, 0.9764, 0.04977, 0.21, 0.9762, 0.0491, 0.211, -0.008407, 0.9307, -0.3656, -0.008407, 0.9307, -0.3656, -0.008407, 0.9307, -0.3656, 0.002282, 0.01742, -0.9998, 0.002282, 0.01742, -0.9998, 0.002283, 0.01742, -0.9998, 0.9944, -0.09822, -0.04011, 0.9946, -0.09663, -0.03831, 0.9945, -0.09731, -0.03908, 0.1101, -0.7284, 0.6763, 0.1101, -0.7284, 0.6763, 0.1101, -0.7284, 0.6763, 0.9797, 0.04338, 0.1955, 0.9797, 0.04489, 0.1955, 0.9796, 0.046, 0.1955, 0.9934, -0.09875, 0.05909, 0.9934, -0.09875, 0.05909, 0.9934, -0.09875, 0.05909, 0.9749, 0.04408, 0.2184, 0.9761, 0.04866, 0.2117, 0.9762, 0.0491, 0.211, 0.0285, -0.8924, -0.4503, 0.0285, -0.8924, -0.4503, 0.0285, -0.8924, -0.4503, 0.0877, 0.9901, -0.1098, 0.0877, 0.9901, -0.1098, 0.0877, 0.9901, -0.1098, 0.4886, -0.5666, -0.6635, 0.4886, -0.5666, -0.6635, 0.4886, -0.5666, -0.6635, 0.9843, 0.04294, 0.1714, 0.9843, 0.04294, 0.1714, 0.9843, 0.04294, 0.1714, 0.9572, -0.01956, 0.2888, 0.9572, -0.01956, 0.2888, 0.9572, -0.01956, 0.2888, 0.002283, 0.01742, -0.9998, 0.002246, 0.01701, -0.9999, 0.002282, 0.01742, -0.9998, 0.9862, 0.1578, 0.05085, 0.9862, 0.1578, 0.05085, 0.9862, 0.1578, 0.05085, 0.1114, -0.5607, -0.8205, 0.1114, -0.5607, -0.8205, 0.1114, -0.5607, -0.8205, 0.8313, -0.5544, -0.03975, 0.8313, -0.5544, -0.03975, 0.8313, -0.5544, -0.03975, -0.09258, 0.9685, -0.2311, -0.09258, 0.9685, -0.2311, -0.09258, 0.9685, -0.2311, 0.7395, -0.01971, 0.6729, 0.7395, -0.01971, 0.6729, 0.7395, -0.01971, 0.6729, 0.06797, 0.9952, 0.07035, 0.06797, 0.9952, 0.07035, 0.06797, 0.9952, 0.07035, -0.07717, -0.9505, 0.3009, -0.07717, -0.9505, 0.3009, -0.07717, -0.9505, 0.3009, 0.9826, 0.1828, -0.03407, 0.9826, 0.1828, -0.03407, 0.9826, 0.1828, -0.03407, 0.9979, 0.02807, -0.059, 0.9979, 0.02807, -0.059, 0.9979, 0.02807, -0.059, 0.04214, 0.5997, -0.7991, 0.04156, 0.6009, -0.7983, 0.04171, 0.6006, -0.7985, 0.7956, -0.6022, 0.06634, 0.7944, -0.6034, 0.06927, 0.7959, -0.6019, 0.06559, 0.06774, 0.9512, -0.3009, 0.06698, 0.9494, -0.3069, 0.06769, 0.9505, -0.3034, -0.03853, -0.5703, -0.8206, -0.03853, -0.5703, -0.8206, -0.03853, -0.5703, -0.8205, 0.991, -0.01735, 0.1324, 0.991, -0.01735, 0.1324, 0.991, -0.01735, 0.1324, 0.101, 0.02289, -0.9946, 0.101, 0.02289, -0.9946, 0.101, 0.02289, -0.9946, 0.9861, 0.05122, 0.1578, 0.9861, 0.05122, 0.1578, 0.9861, 0.05122, 0.1578, 0.9928, -0.02894, 0.1161, 0.9928, -0.02894, 0.1161, 0.9928, -0.02894, 0.1161, -0.03853, -0.5703, -0.8205, -0.03853, -0.5703, -0.8205, -0.03853, -0.5703, -0.8206, 0.9407, 0.144, 0.3073, 0.9407, 0.144, 0.3073, 0.9407, 0.144, 0.3073, 0.1206, -0.5755, -0.8089, 0.1206, -0.5755, -0.8089, 0.1206, -0.5755, -0.8089, 0.9659, -0.01283, 0.2585, 0.9659, -0.01283, 0.2585, 0.9659, -0.01283, 0.2585, 0.0574, 0.6002, -0.7978, 0.05192, 0.6072, -0.7928, 0.05288, 0.606, -0.7937, 0.0, 0.03878, 0.9992, 0.0, 0.03878, 0.9992, 0.0, 0.03878, 0.9992, 0.974, 0.02631, 0.2249, 0.9741, 0.02444, 0.2248, 0.974, 0.02606, 0.2248, 0.9991, 0.02645, -0.03334, 0.9991, 0.0268, -0.03394, 0.9993, 0.0232, -0.02762, -0.0404, -0.9087, 0.4154, -0.0404, -0.9087, 0.4154, -0.0404, -0.9087, 0.4154, 0.8566, -0.5063, -0.09927, 0.8566, -0.5063, -0.09927, 0.8566, -0.5063, -0.09927, 0.9732, -0.03327, -0.2277, 0.9732, -0.03327, -0.2277, 0.9732, -0.03327, -0.2277, 0.957, -0.08764, -0.2765, 0.957, -0.08764, -0.2765, 0.957, -0.08764, -0.2765, 0.08996, -0.9524, 0.2912, 0.08996, -0.9524, 0.2912, 0.08996, -0.9524, 0.2912, 1.0, -1.164e-06, 0.0, 1.0, -1.164e-06, 0.0, 1.0, -1.164e-06, 0.0, 0.06589, 0.9508, -0.3028, 0.06769, 0.9505, -0.3034, 0.06698, 0.9494, -0.3069, 0.8276, 0.4118, -0.3815, 0.8276, 0.4118, -0.3815, 0.8276, 0.4118, -0.3815, 0.06698, 0.9494, -0.3069, 0.06539, 0.9516, -0.3003, 0.06589, 0.9508, -0.3028, 0.7956, -0.6022, 0.06634, 0.794, -0.6038, 0.07022, 0.7944, -0.6034, 0.06927, 0.09317, -0.9441, 0.3164, 0.09317, -0.9441, 0.3164, 0.09317, -0.9441, 0.3164, 0.961, 0.04097, 0.2734, 0.961, 0.04097, 0.2734, 0.961, 0.04097, 0.2734, 0.9995, 0.001513, -0.0319, 0.9994, 0.006153, -0.03431, 0.9994, 0.005319, -0.03388, 0.8185, -0.2307, -0.5261, 0.8185, -0.2307, -0.5261, 0.8185, -0.2307, -0.5261, 0.002232, 0.0173, -0.9998, 0.002282, 0.01742, -0.9998, 0.002246, 0.01701, -0.9999, 0.9793, -0.0649, 0.1919, 0.9793, -0.0649, 0.1919, 0.9793, -0.0649, 0.1919, 0.002246, 0.01701, -0.9999, 0.002231, 0.01731, -0.9998, 0.002232, 0.0173, -0.9998, 0.9997, 0.008126, -0.02169, 0.9997, 0.008126, -0.02169, 0.9997, 0.008126, -0.02169, 0.9954, 0.04329, 0.0849, 0.9954, 0.04329, 0.0849, 0.9954, 0.04329, 0.0849, 0.98, 0.08026, -0.182, 0.98, 0.08026, -0.182, 0.98, 0.08026, -0.182, -5.312e-08, 0.829, 0.5592, 7.459e-07, 0.829, 0.5592, 0.0, 0.829, 0.5592, -5.312e-08, 0.829, 0.5592, -1.45e-07, 0.829, 0.5592, 7.459e-07, 0.829, 0.5592, -5.312e-08, 0.829, 0.5592, -3.967e-07, 0.829, 0.5592, -1.45e-07, 0.829, 0.5592, 0.0, 0.03878, 0.9992, 0.0, 0.03878, 0.9992, 0.0, 0.03878, 0.9992, -2.134e-07, -0.02496, 0.9997, -0.003669, -0.02856, 0.9996, -0.004366, -0.02889, 0.9996, -0.09047, -0.7179, 0.6902, -0.09047, -0.7179, 0.6902, -0.09047, -0.7179, 0.6902, -0.0141, -0.1161, 0.9931, -0.006201, -0.1101, 0.9939, -0.005623, -0.1097, 0.994, -0.006201, -0.1101, 0.9939, -0.0141, -0.1161, 0.9931, -0.01468, -0.1165, 0.9931, -4.411e-07, 0.9305, -0.3663, -8.7e-07, 0.9305, -0.3663, -8.619e-07, 0.9305, -0.3663, -8.7e-07, 0.9305, -0.3663, -4.411e-07, 0.9305, -0.3663, -4.455e-07, 0.9305, -0.3663, -0.06065, -0.9943, -0.08774, -0.06065, -0.9943, -0.08774, -0.06065, -0.9943, -0.08774, -0.1031, -0.9843, -0.1435, -0.1031, -0.9843, -0.1435, -0.1031, -0.9843, -0.1435, -0.9663, -0.005198, 0.2575, -0.9663, -0.005198, 0.2575, -0.9663, -0.005198, 0.2575, -0.967, 0.01347, 0.2543, -0.967, 0.01347, 0.2543, -0.967, 0.01347, 0.2543, -0.9796, 0.04641, 0.1955, -0.9797, 0.04489, 0.1955, -0.9796, 0.046, 0.1955, -0.9858, -0.0624, 0.1562, -0.9858, -0.0624, 0.1562, -0.9858, -0.0624, 0.1562, -0.9025, -0.4103, -0.1308, -0.9025, -0.4103, -0.1308, -0.9025, -0.4103, -0.1308, -0.9741, 0.02425, 0.2248, -0.9741, 0.02444, 0.2248, -0.974, 0.02625, 0.2249, -0.9994, 0.005319, -0.03388, -0.9995, 0.001512, -0.0319, -0.9995, 0.0006328, -0.03144, -0.9833, 0.07158, -0.1676, -0.9833, 0.07158, -0.1676, -0.9833, 0.07158, -0.1676, -0.9937, 0.05191, 0.09925, -0.9937, 0.05191, 0.09925, -0.9937, 0.05191, 0.09925, -0.1058, -0.6047, -0.7894, -0.1058, -0.6047, -0.7894, -0.1058, -0.6047, -0.7894, -0.9132, 0.4017, -0.06781, -0.9132, 0.4017, -0.06781, -0.9132, 0.4017, -0.06781, -0.9896, -0.1228, 0.07445, -0.9896, -0.1228, 0.07445, -0.9896, -0.1228, 0.07445, -0.9993, 0.0232, -0.02762, -0.9991, 0.02645, -0.03334, -0.9994, 0.02257, -0.02651, -0.003669, -0.02856, 0.9996, -2.134e-07, -0.02496, 0.9997, 0.0, -0.02678, 0.9996, -0.9941, -0.0999, -0.042, -0.9945, -0.09728, -0.03905, -0.9944, -0.09822, -0.0401, -0.101, 0.02289, -0.9946, -0.101, 0.02289, -0.9946, -0.101, 0.02289, -0.9946, -0.04171, 0.6006, -0.7985, -0.04214, 0.5997, -0.7991, -0.04229, 0.5995, -0.7993, 0.06518, -0.9479, -0.3117, 0.06518, -0.9479, -0.3117, 0.06518, -0.9479, -0.3117, -0.0675, 0.9525, -0.2971, -0.06655, 0.9528, -0.2962, -0.0662, 0.9533, -0.2948, -0.08772, -0.9347, -0.3444, -0.08772, -0.9347, -0.3444, -0.08772, -0.9347, -0.3444, -0.05288, 0.606, -0.7937, -0.0574, 0.6002, -0.7978, -0.05855, 0.5987, -0.7988, -0.1039, -0.6475, -0.7549, -0.1039, -0.6475, -0.7549, -0.1039, -0.6475, -0.7549, 0.07558, -0.9408, -0.3306, 0.07558, -0.9408, -0.3306, 0.07558, -0.9408, -0.3306, -0.9761, 0.04866, 0.2117, -0.9763, 0.04913, 0.211, -0.9764, 0.04978, 0.21, 0.008406, 0.9307, -0.3656, 0.008406, 0.9307, -0.3656, 0.008406, 0.9307, -0.3656, -0.00226, 0.01709, -0.9999, -0.002283, 0.01742, -0.9998, -0.002282, 0.01742, -0.9998, -0.9944, -0.09822, -0.0401, -0.9945, -0.09728, -0.03905, -0.9946, -0.09663, -0.03831, -0.1101, -0.7284, 0.6763, -0.1101, -0.7284, 0.6763, -0.1101, -0.7284, 0.6763, -0.9797, 0.04338, 0.1955, -0.9796, 0.046, 0.1955, -0.9797, 0.04489, 0.1955, -0.9934, -0.09875, 0.05909, -0.9934, -0.09875, 0.05909, -0.9934, -0.09875, 0.05909, -0.9749, 0.04408, 0.2184, -0.9763, 0.04913, 0.211, -0.9761, 0.04866, 0.2117, -0.0285, -0.8924, -0.4503, -0.0285, -0.8924, -0.4503, -0.0285, -0.8924, -0.4503, -0.0877, 0.9901, -0.1098, -0.0877, 0.9901, -0.1098, -0.0877, 0.9901, -0.1098, -0.4886, -0.5666, -0.6635, -0.4886, -0.5666, -0.6635, -0.4886, -0.5666, -0.6635, -0.9843, 0.04294, 0.1714, -0.9843, 0.04294, 0.1714, -0.9843, 0.04294, 0.1714, -0.9572, -0.01956, 0.2888, -0.9572, -0.01956, 0.2888, -0.9572, -0.01956, 0.2888, -0.002283, 0.01742, -0.9998, -0.00226, 0.01709, -0.9999, -0.002257, 0.01735, -0.9998, -0.9862, 0.1578, 0.05084, -0.9862, 0.1578, 0.05084, -0.9862, 0.1578, 0.05084, -0.1114, -0.5607, -0.8205, -0.1114, -0.5607, -0.8205, -0.1114, -0.5607, -0.8205, -0.8313, -0.5544, -0.03975, -0.8313, -0.5544, -0.03975, -0.8313, -0.5544, -0.03975, 0.09258, 0.9685, -0.2311, 0.09258, 0.9685, -0.2311, 0.09258, 0.9685, -0.2311, -0.7395, -0.01971, 0.6729, -0.7395, -0.01971, 0.6729, -0.7395, -0.01971, 0.6729, -0.06797, 0.9952, 0.07035, -0.06797, 0.9952, 0.07035, -0.06797, 0.9952, 0.07035, 0.07717, -0.9505, 0.3009, 0.07717, -0.9505, 0.3009, 0.07717, -0.9505, 0.3009, -0.9826, 0.1828, -0.03407, -0.9826, 0.1828, -0.03407, -0.9826, 0.1828, -0.03407, -0.9979, 0.02806, -0.059, -0.9979, 0.02806, -0.059, -0.9979, 0.02806, -0.059, -0.04214, 0.5997, -0.7991, -0.04171, 0.6006, -0.7985, -0.04156, 0.6009, -0.7983, -0.7956, -0.6022, 0.06633, -0.7959, -0.6019, 0.06559, -0.7944, -0.6034, 0.06926, -0.06655, 0.9528, -0.2962, -0.0675, 0.9525, -0.2971, -0.06698, 0.9494, -0.3069, 0.03853, -0.5703, -0.8206, 0.03853, -0.5703, -0.8206, 0.03853, -0.5703, -0.8206, -0.991, -0.01735, 0.1324, -0.991, -0.01735, 0.1324, -0.991, -0.01735, 0.1324, -0.101, 0.02289, -0.9946, -0.101, 0.02289, -0.9946, -0.101, 0.02289, -0.9946, -0.9861, 0.05122, 0.1578, -0.9861, 0.05122, 0.1578, -0.9861, 0.05122, 0.1578, -0.9928, -0.02895, 0.1161, -0.9928, -0.02895, 0.1161, -0.9928, -0.02895, 0.1161, 0.03853, -0.5703, -0.8206, 0.03853, -0.5703, -0.8206, 0.03853, -0.5703, -0.8206, -0.9407, 0.144, 0.3073, -0.9407, 0.144, 0.3073, -0.9407, 0.144, 0.3073, -0.1206, -0.5755, -0.8089, -0.1206, -0.5755, -0.8089, -0.1206, -0.5755, -0.8089, -0.9659, -0.01284, 0.2585, -0.9659, -0.01284, 0.2585, -0.9659, -0.01284, 0.2585, -0.0574, 0.6002, -0.7978, -0.05288, 0.606, -0.7937, -0.05192, 0.6072, -0.7928, 0.0, 0.03878, 0.9992, 0.0, 0.03878, 0.9992, 0.0, 0.03878, 0.9992, -0.974, 0.02631, 0.2249, -0.974, 0.02625, 0.2249, -0.9741, 0.02444, 0.2248, -0.9991, 0.02645, -0.03334, -0.9993, 0.0232, -0.02762, -0.9991, 0.0268, -0.03394, 0.0404, -0.9087, 0.4154, 0.0404, -0.9087, 0.4154, 0.0404, -0.9087, 0.4154, -0.8566, -0.5063, -0.09927, -0.8566, -0.5063, -0.09927, -0.8566, -0.5063, -0.09927, -0.9732, -0.03328, -0.2277, -0.9732, -0.03328, -0.2277, -0.9732, -0.03328, -0.2277, -0.957, -0.08764, -0.2765, -0.957, -0.08764, -0.2765, -0.957, -0.08764, -0.2765, -0.08996, -0.9524, 0.2912, -0.08996, -0.9524, 0.2912, -0.08996, -0.9524, 0.2912, -1.0, -1.369e-07, 0.0, -1.0, -1.369e-07, 0.0, -1.0, -1.369e-07, 0.0, -0.06589, 0.9508, -0.3028, -0.06698, 0.9494, -0.3069, -0.0675, 0.9525, -0.2971, -0.8276, 0.4118, -0.3815, -0.8276, 0.4118, -0.3815, -0.8276, 0.4118, -0.3815, -0.06698, 0.9494, -0.3069, -0.06589, 0.9508, -0.3028, -0.06539, 0.9516, -0.3003, -0.7956, -0.6022, 0.06633, -0.7944, -0.6034, 0.06926, -0.794, -0.6038, 0.07021, -0.09317, -0.9441, 0.3164, -0.09317, -0.9441, 0.3164, -0.09317, -0.9441, 0.3164, -0.961, 0.04097, 0.2734, -0.961, 0.04097, 0.2734, -0.961, 0.04097, 0.2734, -0.9995, 0.001512, -0.0319, -0.9994, 0.005319, -0.03388, -0.9994, 0.006153, -0.03431, -0.8185, -0.2307, -0.5261, -0.8185, -0.2307, -0.5261, -0.8185, -0.2307, -0.5261, -0.002239, 0.01682, -0.9999, -0.002257, 0.01735, -0.9998, -0.00226, 0.01709, -0.9999, -0.9793, -0.0649, 0.1919, -0.9793, -0.0649, 0.1919, -0.9793, -0.0649, 0.1919, -0.002257, 0.01735, -0.9998, -0.002239, 0.01682, -0.9999, -0.002231, 0.01731, -0.9998, -0.9997, 0.008123, -0.02169, -0.9997, 0.008123, -0.02169, -0.9997, 0.008123, -0.02169, -0.9954, 0.04329, 0.0849, -0.9954, 0.04329, 0.0849, -0.9954, 0.04329, 0.0849, -0.98, 0.08026, -0.182, -0.98, 0.08026, -0.182, -0.98, 0.08026, -0.182, -0.8228, -0.5684, -2.502e-06, -0.8228, -0.5684, -2.502e-06, -0.8228, -0.5684, -2.502e-06, -0.8228, -0.5684, -2.502e-06, 0.8228, -0.5684, 0.0, 0.8228, -0.5684, 0.0, 0.8228, -0.5684, 0.0, 0.8228, -0.5684, 0.0, -5.049e-08, 2.084e-07, -1.0, -5.049e-08, 2.084e-07, -1.0, -2.365e-13, 2.084e-07, -1.0, 2.229e-13, 2.084e-07, -1.0, 2.229e-13, 2.084e-07, -1.0, -2.365e-13, 2.084e-07, -1.0, 5.049e-08, 2.084e-07, -1.0, 5.049e-08, 2.084e-07, -1.0, 0.06647, 0.9978, 0.0, 0.06647, 0.9978, 0.0, 0.06647, 0.9978, 0.0, 0.06647, 0.9978, 0.0, -0.06647, 0.9978, 0.0, -0.06647, 0.9978, 0.0, -0.06647, 0.9978, 0.0, -0.06647, 0.9978, 0.0, 0.0, 0.0, 1.0, 0.0, 0.0, 1.0, 2.525e-08, 0.0, 1.0, 2.524e-08, 0.0, 1.0, 2.524e-08, 0.0, 1.0, 2.525e-08, 0.0, 1.0, 5.049e-08, 0.0, 1.0, 5.049e-08, 0.0, 1.0, -0.07266, -0.9974, -6.586e-06, -0.07266, -0.9974, -6.586e-06, -0.07266, -0.9974, -6.586e-06, -0.07266, -0.9974, -6.586e-06, 0.07267, -0.9974, 0.0, 0.07267, -0.9974, 0.0, 0.07267, -0.9974, 0.0, 0.07267, -0.9974, 0.0, -0.9162, 0.3697, -0.1546, -0.9162, 0.3697, -0.1546, -0.9162, 0.3697, -0.1546, -0.9162, 0.3697, -0.1546, 0.9162, 0.3697, -0.1546, 0.9162, 0.3697, -0.1546, 0.9162, 0.3697, -0.1546, 0.9162, 0.3697, -0.1546, 0.0, 2.129e-07, -1.0, 0.0, 2.129e-07, -1.0, 0.0, 2.129e-07, -1.0, 0.0, 2.129e-07, -1.0, 0.0, 0.9226, -0.3857, 0.0, 0.9226, -0.3857, 0.0, 0.9226, -0.3857, 0.0, 0.9226, -0.3857, 0.0, 0.0, 1.0, 0.0, 0.0, 1.0, 0.0, 0.0, 1.0, 0.0, 0.0, 1.0, 0.0, -0.9226, 0.3857, 0.0, -0.9226, 0.3857, 0.0, -0.9226, 0.3857, 0.0, -0.9226, 0.3857, 7.309e-06, 0.007928, -1.0, 5.901e-06, 0.007935, -1.0, -1.261e-06, 0.007927, -1.0, -2.01e-06, 0.007905, -1.0, -2.01e-06, 0.007905, -1.0, -1.261e-06, 0.007927, -1.0, 1.689e-05, 0.007933, -1.0, 7.598e-06, 0.007923, -1.0, -1.416e-05, 0.007921, -1.0, 7.598e-06, 0.007923, -1.0, 1.689e-05, 0.007933, -1.0, -1.65e-05, 0.007925, -1.0, 1.689e-05, 0.007933, -1.0, 4.806e-06, 0.007926, -1.0, -1.65e-05, 0.007925, -1.0, -1.65e-05, 0.007925, -1.0, 0.0001079, 0.007915, -1.0, -1.416e-05, 0.007921, -1.0, -1.416e-05, 0.007921, -1.0, -9.021e-06, 0.00792, -1.0, 7.598e-06, 0.007923, -1.0, 9.075e-06, 0.007921, -1.0, -2.01e-06, 0.007905, -1.0, 7.598e-06, 0.007923, -1.0, -7.077e-06, 0.007921, -1.0, -7.874e-07, 0.007916, -1.0, -7.077e-06, 0.007921, -1.0, 7.598e-06, 0.007923, -1.0, 4.421e-06, 0.00792, -1.0, 4.421e-06, 0.00792, -1.0, -2.797e-06, 0.00791, -1.0, -7.874e-07, 0.007916, -1.0, -1.825e-05, 0.007902, -1.0, -7.077e-06, 0.007921, -1.0, -7.874e-07, 0.007916, -1.0, -1.839e-05, 0.0079, -1.0, 1.648e-05, 0.007924, -1.0, 9.075e-06, 0.007921, -1.0, -7.077e-06, 0.007921, -1.0, 1.406e-05, 0.007922, -1.0, -7.077e-06, 0.007921, -1.0, 8.702e-06, 0.007923, -1.0, 1.406e-05, 0.007922, -1.0, 1.406e-05, 0.007922, -1.0, 8.744e-06, 0.007915, -1.0, 1.648e-05, 0.007924, -1.0, 1.648e-05, 0.007924, -1.0, -4.047e-06, 0.007917, -1.0, 9.075e-06, 0.007921, -1.0, -2.01e-06, 0.007905, -1.0, 9.075e-06, 0.007921, -1.0, -2.291e-06, 0.007916, -1.0, -8.386e-06, 0.007922, -1.0, -2.291e-06, 0.007916, -1.0, 1.13e-05, 0.007924, -1.0, -8.386e-06, 0.007922, -1.0, -8.386e-06, 0.007922, -1.0, 3.008e-07, 0.007914, -1.0, -2.01e-06, 0.007905, -1.0, 9.936e-08, 0.007914, -1.0, 7.309e-06, 0.007928, -1.0, -2.01e-06, 0.007905, -1.0, 0.9217, 0.2807, -0.2676, 0.9217, 0.2807, -0.2676, 0.9217, 0.2807, -0.2676, 0.9217, 0.2807, -0.2676, 0.2394, 0.07289, -0.9682, 0.2394, 0.07289, -0.9682, 0.2394, 0.07289, -0.9682, 0.2394, 0.07289, -0.9682, -0.6642, -0.2022, -0.7197, -0.6642, -0.2022, -0.7197, -0.6642, -0.2022, -0.7197, -0.6642, -0.2022, -0.7197, -0.9217, -0.2806, 0.2676, -0.9217, -0.2806, 0.2676, -0.9217, -0.2806, 0.2676, -0.9217, -0.2806, 0.2676, -0.2394, -0.07288, 0.9682, -0.2394, -0.07288, 0.9682, -0.2394, -0.07288, 0.9682, -0.2394, -0.07288, 0.9682, 0.6642, 0.2022, 0.7197, 0.6642, 0.2022, 0.7197, 0.6642, 0.2022, 0.7197, 0.6642, 0.2022, 0.7197, 0.271, -0.9626, -3.121e-06, 0.271, -0.9626, -3.121e-06, 0.271, -0.9626, -3.31e-06, 0.271, -0.9626, -3.322e-06, 0.271, -0.9626, -3.31e-06, 0.271, -0.9626, -3.901e-06, 0.271, -0.9626, -3.322e-06, 0.271, -0.9626, -3.121e-06, 0.271, -0.9626, -3.121e-06, 0.271, -0.9626, -3.322e-06, -0.271, 0.9626, 3.524e-06, -0.271, 0.9626, 3.121e-06, -0.271, 0.9626, 3.925e-06, -0.271, 0.9626, 4.269e-06, -0.271, 0.9626, 3.925e-06, -0.271, 0.9626, 6.241e-06, -0.271, 0.9626, 4.269e-06, -0.271, 0.9626, 4.681e-06, -0.271, 0.9626, 3.524e-06, -0.271, 0.9626, 4.269e-06, -0.5916, 0.752, -0.2908, -0.5916, 0.752, -0.2908, -0.5916, 0.752, -0.2908, -0.5916, 0.752, -0.2908, 0.6441, -0.6963, 0.3166, 0.6441, -0.6963, 0.3166, 0.6441, -0.6963, 0.3166, 0.6441, -0.6963, 0.3166, 0.6905, 0.0, -0.7233, 0.6905, 0.0, -0.7233, 0.6905, 0.0, -0.7233, -0.7005, 0.0, 0.7136, -0.7005, 0.0, 0.7136, -0.7005, 0.0, 0.7136, -2.799e-07, -7.736e-06, -1.0, -2.799e-07, -7.736e-06, -1.0, -2.799e-07, -7.736e-06, -1.0, -2.799e-07, -7.736e-06, -1.0, 7.186e-07, 8.185e-06, 1.0, 7.186e-07, 8.185e-06, 1.0, 7.186e-07, 8.185e-06, 1.0, 7.186e-07, 8.185e-06, 1.0, 0.0, -0.9972, -0.07436, 0.0, -0.9972, -0.07436, 0.0, -0.9972, -0.07436, 0.0, -0.9972, -0.07436, 1.0, -1.745e-08, 0.0, 1.0, -1.745e-08, 0.0, 1.0, -1.745e-08, 0.0, 1.0, -1.745e-08, 0.0, 0.07892, 0.9932, 0.08582, 0.07892, 0.9932, 0.08582, 0.07892, 0.9932, 0.08582, 0.07892, 0.9932, 0.08582, -1.0, -3.216e-08, 0.0, -1.0, -3.216e-08, 0.0, -1.0, -3.216e-08, 0.0, -1.0, -3.216e-08, 0.0, 3.499e-07, -7.736e-06, -1.0, 3.499e-07, -7.736e-06, -1.0, 3.499e-07, -7.736e-06, -1.0, 3.499e-07, -7.736e-06, -1.0, -5.749e-07, 8.185e-06, 1.0, -5.749e-07, 8.185e-06, 1.0, -5.749e-07, 8.185e-06, 1.0, -5.749e-07, 8.185e-06, 1.0, 0.0, -0.9972, -0.07436, 0.0, -0.9972, -0.07436, 0.0, -0.9972, -0.07436, 0.0, -0.9972, -0.07436, -1.0, 0.0, 0.0, -1.0, 0.0, 0.0, -1.0, 0.0, 0.0, -1.0, 0.0, 0.0, -0.07892, 0.9932, 0.08582, -0.07892, 0.9932, 0.08582, -0.07892, 0.9932, 0.08582, -0.07892, 0.9932, 0.08582, 1.0, 0.0, 0.0, 1.0, 0.0, 0.0, 1.0, 0.0, 0.0, 1.0, 0.0, 0.0, -1.05e-07, 7.971e-06, -1.0, -1.05e-07, 7.971e-06, -1.0, -1.05e-07, 7.971e-06, -1.0, -1.05e-07, 7.971e-06, -1.0, 0.0, -8.185e-06, 1.0, 0.0, -8.185e-06, 1.0, 0.0, -8.185e-06, 1.0, 0.0, -8.185e-06, 1.0, 0.0, 0.9373, -0.3484, 0.0, 0.9373, -0.3484, 0.0, 0.9373, -0.3484, 0.0, 0.9373, -0.3484, 1.0, 0.0, 0.0, 1.0, 0.0, 0.0, 1.0, 0.0, 0.0, 1.0, 0.0, 0.0, 0.07399, -0.9311, 0.3571, 0.07399, -0.9311, 0.3571, 0.07399, -0.9311, 0.3571, 0.07399, -0.9311, 0.3571, -1.0, 0.0, 0.0, -1.0, 0.0, 0.0, -1.0, 0.0, 0.0, -1.0, 0.0, 0.0, 0.0, 7.971e-06, -1.0, 0.0, 7.971e-06, -1.0, 0.0, 7.971e-06, -1.0, 0.0, 7.971e-06, -1.0, -1.078e-07, -8.185e-06, 1.0, -1.078e-07, -8.185e-06, 1.0, -1.078e-07, -8.185e-06, 1.0, -1.078e-07, -8.185e-06, 1.0, 0.0, 0.9373, -0.3484, 0.0, 0.9373, -0.3484, 0.0, 0.9373, -0.3484, 0.0, 0.9373, -0.3484, -1.0, 1.219e-07, 0.0, -1.0, 1.219e-07, 0.0, -1.0, 1.219e-07, 0.0, -1.0, 1.219e-07, 0.0, -0.07399, -0.9311, 0.3571, -0.07399, -0.9311, 0.3571, -0.07399, -0.9311, 0.3571, -0.07399, -0.9311, 0.3571, 1.0, -6.556e-08, 0.0, 1.0, -6.556e-08, 0.0, 1.0, -6.556e-08, 0.0, 1.0, -6.556e-08, 0.0, -0.4525, 0.7524, 0.4787, -0.4525, 0.7524, 0.4787, -0.4525, 0.7524, 0.4787, -0.4525, 0.7524, 0.4787, 0.4477, 0.7544, 0.48, 0.4477, 0.7544, 0.48, 0.4477, 0.7544, 0.48, 0.4477, 0.7544, 0.48, -6.398e-08, 0.0, -1.0, -6.398e-08, 0.0, -1.0, -6.398e-08, 0.0, -1.0, 0.0, -7.357e-06, 1.0, 0.0, -7.357e-06, 1.0, 0.0, -7.357e-06, 1.0])] * 3)])
me_car_001 = bpy.data.meshes.new('Car.001')
me_car_001.from_pydata([(-0.8591, -2.477, 0.7465), (-1.133, -2.477, 0.7465), (-1.133, -2.614, 0.4235), (-0.8591, -2.614, 0.4235), (-1.133, -2.483, 0.09802), (-0.8591, -2.483, 0.09802), (-1.133, -2.16, -0.03913), (-0.8591, -2.16, -0.03913), (-1.133, -1.834, 0.09236), (-0.8591, -1.834, 0.09236), (-1.133, -1.697, 0.4154), (-0.8591, -1.697, 0.4154), (-1.133, -1.829, 0.7409), (-0.8591, -1.829, 0.7409), (-1.133, -2.152, 0.878), (-0.8591, -2.152, 0.878)], [], [(0, 1, 2, 3), (3, 2, 4, 5), (5, 4, 6, 7), (7, 6, 8, 9), (9, 8, 10, 11), (11, 10, 12, 13), (13, 12, 14, 15), (15, 14, 1, 0), (0, 3, 5, 9), (5, 7, 9), (13, 0, 9, 11), (15, 0, 13), (14, 12, 10, 6), (10, 8, 6), (2, 14, 6, 4), (1, 14, 2)])
me_car_001.polygons.foreach_set('use_smooth', [True] * 16)
_k = set([(0, 1), (0, 3), (0, 15), (1, 2), (1, 14), (2, 3), (2, 4), (3, 5), (4, 5), (4, 6), (5, 7), (6, 7), (6, 8), (7, 9), (8, 9), (8, 10), (9, 11), (10, 11), (10, 12), (11, 13), (12, 13), (12, 14), (13, 15), (14, 15)])
me_car_001.attributes.new('sharp_edge', 'BOOLEAN', 'EDGE').data.foreach_set('value', [ (min(e.vertices), max(e.vertices)) in _k for e in me_car_001.edges])
_uv = me_car_001.uv_layers.new(name='UVMap')
_uv.uv.foreach_set('vector', [0.09486, 0.66, 0.09486, 0.61, 0.05743, 0.61, 0.05743, 0.66, 0.05743, 0.66, 0.05743, 0.61, 0.02, 0.61, 0.02, 0.66, 0.3194, 0.66, 0.3194, 0.61, 0.282, 0.61, 0.282, 0.66, 0.282, 0.66, 0.282, 0.61, 0.2446, 0.61, 0.2446, 0.66, 0.2446, 0.66, 0.2446, 0.61, 0.2071, 0.61, 0.2071, 0.66, 0.2071, 0.66, 0.2071, 0.61, 0.1697, 0.61, 0.1697, 0.66, 0.1697, 0.66, 0.1697, 0.61, 0.1323, 0.61, 0.1323, 0.66, 0.1323, 0.66, 0.1323, 0.61, 0.09486, 0.61, 0.09486, 0.66, 0.1597, 0.9797, 0.05385, 0.9359, 0.01, 0.83, 0.1597, 0.6803, 0.01, 0.83, 0.05385, 0.7241, 0.1597, 0.6803, 0.3094, 0.83, 0.1597, 0.9797, 0.1597, 0.6803, 0.2656, 0.7241, 0.2656, 0.9359, 0.1597, 0.9797, 0.3094, 0.83, 0.2656, 0.9359, 0.3094, 0.83, 0.2656, 0.7241, 0.05385, 0.7241, 0.2656, 0.7241, 0.1597, 0.6803, 0.05385, 0.7241, 0.05385, 0.9359, 0.2656, 0.9359, 0.05385, 0.7241, 0.01, 0.83, 0.1597, 0.9797, 0.2656, 0.9359, 0.05385, 0.9359])
me_car_001.materials.append(mat_car_mat)
me_car_001.use_remesh_fix_poles = True
me_car_001.use_remesh_preserve_attributes = False
me_car_001.use_mirror_vertex_groups = False
me_car_001.update()
me_car_001.normals_split_custom_set([tuple(v) for v in zip(*[iter([0.0, -0.9205, 0.3907, 0.0, -0.9205, 0.3907, 0.0, -0.9205, 0.3907, 0.0, -0.9205, 0.3907, 0.0, -0.9272, -0.3746, 0.0, -0.9272, -0.3746, 0.0, -0.9272, -0.3746, 0.0, -0.9272, -0.3746, 0.0, -0.3907, -0.9205, 0.0, -0.3907, -0.9205, 0.0, -0.3907, -0.9205, 0.0, -0.3907, -0.9205, 0.0, 0.3746, -0.9272, 0.0, 0.3746, -0.9272, 0.0, 0.3746, -0.9272, 0.0, 0.3746, -0.9272, 0.0, 0.9205, -0.3907, 0.0, 0.9205, -0.3907, 0.0, 0.9205, -0.3907, 0.0, 0.9205, -0.3907, 0.0, 0.9272, 0.3746, 0.0, 0.9272, 0.3746, 0.0, 0.9272, 0.3746, 0.0, 0.9272, 0.3746, 0.0, 0.3907, 0.9205, 0.0, 0.3907, 0.9205, 0.0, 0.3907, 0.9205, 0.0, 0.3907, 0.9205, 0.0, -0.3746, 0.9272, 0.0, -0.3746, 0.9272, 0.0, -0.3746, 0.9272, 0.0, -0.3746, 0.9272, 1.0, 6.822e-08, 0.0, 1.0, 2.183e-07, 0.0, 1.0, 1.819e-07, 0.0, 1.0, 1.407e-08, 0.0, 1.0, 1.819e-07, 0.0, 1.0, 0.0, 0.0, 1.0, 1.407e-08, 0.0, 1.0, -9.961e-08, 0.0, 1.0, 6.822e-08, 0.0, 1.0, 1.407e-08, 0.0, 1.0, -1.174e-07, 0.0, 1.0, -1.069e-08, 0.0, 1.0, 6.822e-08, 0.0, 1.0, -9.961e-08, 0.0, -1.0, -1.107e-07, 0.0, -1.0, 2.348e-07, 0.0, -1.0, 1.957e-07, 0.0, -1.0, 7.827e-08, 0.0, -1.0, 1.957e-07, 0.0, -1.0, 0.0, 0.0, -1.0, 7.827e-08, 0.0, -1.0, -2.281e-07, 0.0, -1.0, -1.107e-07, 0.0, -1.0, 7.827e-08, 0.0, -1.0, 0.0, 0.0, -1.0, -1.368e-06, 0.0, -1.0, -1.107e-07, 0.0, -1.0, -2.281e-07, 0.0])] * 3)])
me_car_002 = bpy.data.meshes.new('Car.002')
me_car_002.from_pydata([(-0.8591, 1.506, 0.878), (-1.133, 1.506, 0.878), (-1.133, 1.183, 0.7409), (-0.8591, 1.183, 0.7409), (-1.133, 1.052, 0.4154), (-0.8591, 1.052, 0.4154), (-1.133, 1.189, 0.09236), (-0.8591, 1.189, 0.09236), (-1.133, 1.514, -0.03913), (-0.8591, 1.514, -0.03913), (-1.133, 1.837, 0.09802), (-0.8591, 1.837, 0.09802), (-1.133, 1.969, 0.4235), (-0.8591, 1.969, 0.4235), (-1.133, 1.832, 0.7465), (-0.8591, 1.832, 0.7465)], [], [(0, 1, 2, 3), (3, 2, 4, 5), (5, 4, 6, 7), (7, 6, 8, 9), (9, 8, 10, 11), (11, 10, 12, 13), (13, 12, 14, 15), (15, 14, 1, 0), (0, 3, 5, 9), (5, 7, 9), (13, 0, 9, 11), (15, 0, 13), (14, 12, 10, 6), (10, 8, 6), (2, 14, 6, 4), (1, 14, 2)])
me_car_002.polygons.foreach_set('use_smooth', [True] * 16)
_k = set([(0, 1), (0, 3), (0, 15), (1, 2), (1, 14), (2, 3), (2, 4), (3, 5), (4, 5), (4, 6), (5, 7), (6, 7), (6, 8), (7, 9), (8, 9), (8, 10), (9, 11), (10, 11), (10, 12), (11, 13), (12, 13), (12, 14), (13, 15), (14, 15)])
me_car_002.attributes.new('sharp_edge', 'BOOLEAN', 'EDGE').data.foreach_set('value', [ (min(e.vertices), max(e.vertices)) in _k for e in me_car_002.edges])
_uv = me_car_002.uv_layers.new(name='UVMap')
_uv.uv.foreach_set('vector', [0.09486, 0.66, 0.09486, 0.61, 0.05743, 0.61, 0.05743, 0.66, 0.05743, 0.66, 0.05743, 0.61, 0.02, 0.61, 0.02, 0.66, 0.3194, 0.66, 0.3194, 0.61, 0.282, 0.61, 0.282, 0.66, 0.282, 0.66, 0.282, 0.61, 0.2446, 0.61, 0.2446, 0.66, 0.2446, 0.66, 0.2446, 0.61, 0.2071, 0.61, 0.2071, 0.66, 0.2071, 0.66, 0.2071, 0.61, 0.1697, 0.61, 0.1697, 0.66, 0.1697, 0.66, 0.1697, 0.61, 0.1323, 0.61, 0.1323, 0.66, 0.1323, 0.66, 0.1323, 0.61, 0.09486, 0.61, 0.09486, 0.66, 0.1597, 0.9797, 0.05385, 0.9359, 0.01, 0.83, 0.1597, 0.6803, 0.01, 0.83, 0.05385, 0.7241, 0.1597, 0.6803, 0.3094, 0.83, 0.1597, 0.9797, 0.1597, 0.6803, 0.2656, 0.7241, 0.2656, 0.9359, 0.1597, 0.9797, 0.3094, 0.83, 0.2656, 0.9359, 0.3094, 0.83, 0.2656, 0.7241, 0.05385, 0.7241, 0.2656, 0.7241, 0.1597, 0.6803, 0.05385, 0.7241, 0.05385, 0.9359, 0.2656, 0.9359, 0.05385, 0.7241, 0.01, 0.83, 0.1597, 0.9797, 0.2656, 0.9359, 0.05385, 0.9359])
me_car_002.materials.append(mat_car_mat)
me_car_002.use_remesh_fix_poles = True
me_car_002.use_remesh_preserve_attributes = False
me_car_002.use_mirror_vertex_groups = False
me_car_002.update()
me_car_002.normals_split_custom_set([tuple(v) for v in zip(*[iter([0.0, -0.3907, 0.9205, 0.0, -0.3907, 0.9205, 0.0, -0.3907, 0.9205, 0.0, -0.3907, 0.9205, 0.0, -0.9272, 0.3746, 0.0, -0.9272, 0.3746, 0.0, -0.9272, 0.3746, 0.0, -0.9272, 0.3746, 0.0, -0.9205, -0.3907, 0.0, -0.9205, -0.3907, 0.0, -0.9205, -0.3907, 0.0, -0.9205, -0.3907, 7.28e-07, -0.3746, -0.9272, 7.28e-07, -0.3746, -0.9272, 7.28e-07, -0.3746, -0.9272, 7.28e-07, -0.3746, -0.9272, -7.661e-07, 0.3907, -0.9205, -7.661e-07, 0.3907, -0.9205, -7.661e-07, 0.3907, -0.9205, -7.661e-07, 0.3907, -0.9205, 0.0, 0.9272, -0.3746, 0.0, 0.9272, -0.3746, 0.0, 0.9272, -0.3746, 0.0, 0.9272, -0.3746, 0.0, 0.9205, 0.3907, 0.0, 0.9205, 0.3907, 0.0, 0.9205, 0.3907, 0.0, 0.9205, 0.3907, 0.0, 0.3746, 0.9272, 0.0, 0.3746, 0.9272, 0.0, 0.3746, 0.9272, 0.0, 0.3746, 0.9272, 1.0, -6.035e-07, 7.13e-07, 1.0, -1.174e-07, 0.0, 1.0, 8.999e-07, 8.967e-07, 1.0, -2.006e-07, 1.02e-06, 1.0, 8.999e-07, 8.967e-07, 1.0, 5.987e-06, 5.381e-06, 1.0, -2.006e-07, 1.02e-06, 1.0, -1.704e-06, 8.362e-07, 1.0, -6.035e-07, 7.13e-07, 1.0, -2.006e-07, 1.02e-06, 1.0, -2.319e-06, 2.464e-07, 1.0, 1.368e-06, 3.785e-06, 1.0, -6.035e-07, 7.13e-07, 1.0, -1.704e-06, 8.362e-07, -1.0, 9.816e-07, 5.13e-07, -1.0, 1.864e-06, -1.636e-06, -1.0, 1.838e-06, -6.956e-07, -1.0, 1.024e-06, 1.225e-07, -1.0, 1.838e-06, -6.956e-07, -1.0, 1.711e-06, 4.008e-06, -1.0, 1.024e-06, 1.225e-07, -1.0, 1.672e-07, 1.331e-06, -1.0, 9.816e-07, 5.13e-07, -1.0, 1.024e-06, 1.225e-07, -1.0, 2.348e-07, 0.0, -1.0, -1.711e-07, 7.987e-06, -1.0, 9.816e-07, 5.13e-07, -1.0, 1.672e-07, 1.331e-06])] * 3)])
me_car_003 = bpy.data.meshes.new('Car.003')
me_car_003.from_pydata([(0.8591, -2.16, 0.878), (0.8591, -2.483, 0.7409), (1.133, -2.483, 0.7409), (1.133, -2.16, 0.878), (0.8591, -2.614, 0.4154), (1.133, -2.614, 0.4154), (0.8591, -2.477, 0.09236), (1.133, -2.477, 0.09236), (0.8591, -2.152, -0.03913), (1.133, -2.152, -0.03913), (0.8591, -1.829, 0.09802), (1.133, -1.829, 0.09802), (0.8591, -1.697, 0.4235), (1.133, -1.697, 0.4235), (0.8591, -1.834, 0.7465), (1.133, -1.834, 0.7465)], [], [(0, 1, 2, 3), (1, 4, 5, 2), (4, 6, 7, 5), (6, 8, 9, 7), (8, 10, 11, 9), (10, 12, 13, 11), (12, 14, 15, 13), (14, 0, 3, 15), (12, 10, 8, 0), (4, 0, 8, 6), (4, 1, 0), (14, 12, 0), (2, 5, 7, 15), (11, 15, 7, 9), (11, 13, 15), (3, 2, 15)])
me_car_003.polygons.foreach_set('use_smooth', [True] * 16)
_k = set([(0, 1), (0, 3), (0, 14), (1, 2), (1, 4), (2, 3), (2, 5), (3, 15), (4, 5), (4, 6), (5, 7), (6, 7), (6, 8), (7, 9), (8, 9), (8, 10), (9, 11), (10, 11), (10, 12), (11, 13), (12, 13), (12, 14), (13, 15), (14, 15)])
me_car_003.attributes.new('sharp_edge', 'BOOLEAN', 'EDGE').data.foreach_set('value', [ (min(e.vertices), max(e.vertices)) in _k for e in me_car_003.edges])
_uv = me_car_003.uv_layers.new(name='UVMap')
_uv.uv.foreach_set('vector', [0.09486, 0.66, 0.05743, 0.66, 0.05743, 0.61, 0.09486, 0.61, 0.05743, 0.66, 0.02, 0.66, 0.02, 0.61, 0.05743, 0.61, 0.3194, 0.66, 0.282, 0.66, 0.282, 0.61, 0.3194, 0.61, 0.282, 0.66, 0.2446, 0.66, 0.2446, 0.61, 0.282, 0.61, 0.2446, 0.66, 0.2071, 0.66, 0.2071, 0.61, 0.2446, 0.61, 0.2071, 0.66, 0.1697, 0.66, 0.1697, 0.61, 0.2071, 0.61, 0.1697, 0.66, 0.1323, 0.66, 0.1323, 0.61, 0.1697, 0.61, 0.1323, 0.66, 0.09486, 0.66, 0.09486, 0.61, 0.1323, 0.61, 0.3094, 0.83, 0.2656, 0.7241, 0.1597, 0.6803, 0.1597, 0.9797, 0.01, 0.83, 0.1597, 0.9797, 0.1597, 0.6803, 0.05385, 0.7241, 0.01, 0.83, 0.05385, 0.9359, 0.1597, 0.9797, 0.2656, 0.9359, 0.3094, 0.83, 0.1597, 0.9797, 0.05385, 0.9359, 0.01, 0.83, 0.05385, 0.7241, 0.2656, 0.9359, 0.2656, 0.7241, 0.2656, 0.9359, 0.05385, 0.7241, 0.1597, 0.6803, 0.2656, 0.7241, 0.3094, 0.83, 0.2656, 0.9359, 0.1597, 0.9797, 0.05385, 0.9359, 0.2656, 0.9359])
me_car_003.materials.append(mat_car_mat)
me_car_003.use_remesh_fix_poles = True
me_car_003.use_remesh_preserve_attributes = False
me_car_003.use_mirror_vertex_groups = False
me_car_003.update()
me_car_003.normals_split_custom_set([tuple(v) for v in zip(*[iter([0.0, -0.3907, 0.9205, 0.0, -0.3907, 0.9205, 0.0, -0.3907, 0.9205, 0.0, -0.3907, 0.9205, 0.0, -0.9272, 0.3746, 0.0, -0.9272, 0.3746, 0.0, -0.9272, 0.3746, 0.0, -0.9272, 0.3746, 0.0, -0.9205, -0.3907, 0.0, -0.9205, -0.3907, 0.0, -0.9205, -0.3907, 0.0, -0.9205, -0.3907, 0.0, -0.3746, -0.9272, 0.0, -0.3746, -0.9272, 0.0, -0.3746, -0.9272, 0.0, -0.3746, -0.9272, -6.788e-07, 0.3907, -0.9205, -6.788e-07, 0.3907, -0.9205, -6.788e-07, 0.3907, -0.9205, -6.788e-07, 0.3907, -0.9205, -1.629e-06, 0.9272, -0.3746, -1.629e-06, 0.9272, -0.3746, -1.629e-06, 0.9272, -0.3746, -1.629e-06, 0.9272, -0.3746, 0.0, 0.9205, 0.3907, 0.0, 0.9205, 0.3907, 0.0, 0.9205, 0.3907, 0.0, 0.9205, 0.3907, 0.0, 0.3746, 0.9272, 0.0, 0.3746, 0.9272, 0.0, 0.3746, 0.9272, 0.0, 0.3746, 0.9272, -1.0, 7.982e-07, 8.439e-07, -1.0, 0.0, 0.0, -1.0, -2.935e-08, 0.0, -1.0, 7.216e-07, 8.439e-07, -1.0, -1.059e-07, 0.0, -1.0, 7.216e-07, 8.439e-07, -1.0, -2.935e-08, 0.0, -1.0, -5.87e-08, 0.0, -1.0, -1.059e-07, 0.0, -1.0, -3.421e-07, 0.0, -1.0, 7.216e-07, 8.439e-07, -1.0, 4.79e-06, 5.064e-06, -1.0, 7.982e-07, 8.439e-07, -1.0, 7.216e-07, 8.439e-07, 1.0, -1.957e-07, 0.0, 1.0, -2.348e-07, 0.0, 1.0, -5.87e-08, 0.0, 1.0, -2.672e-07, 0.0, 1.0, -1.302e-07, 0.0, 1.0, -2.672e-07, 0.0, 1.0, -5.87e-08, 0.0, 1.0, 1.174e-07, 0.0, 1.0, -1.302e-07, 0.0, 1.0, -1.368e-06, 0.0, 1.0, -2.672e-07, 0.0, 1.0, 0.0, 0.0, 1.0, -1.957e-07, 0.0, 1.0, -2.672e-07, 0.0])] * 3)])
me_car_004 = bpy.data.meshes.new('Car.004')
me_car_004.from_pydata([(0.8591, 1.189, 0.7465), (0.8591, 1.052, 0.4235), (1.133, 1.052, 0.4235), (1.133, 1.189, 0.7465), (0.8591, 1.183, 0.09802), (1.133, 1.183, 0.09802), (0.8591, 1.506, -0.03913), (1.133, 1.506, -0.03913), (0.8591, 1.832, 0.09236), (1.133, 1.832, 0.09236), (0.8591, 1.969, 0.4154), (1.133, 1.969, 0.4154), (0.8591, 1.837, 0.7409), (1.133, 1.837, 0.7409), (0.8591, 1.514, 0.878), (1.133, 1.514, 0.878)], [], [(0, 1, 2, 3), (1, 4, 5, 2), (4, 6, 7, 5), (6, 8, 9, 7), (8, 10, 11, 9), (10, 12, 13, 11), (12, 14, 15, 13), (14, 0, 3, 15), (12, 10, 8, 0), (4, 0, 8, 6), (4, 1, 0), (14, 12, 0), (2, 5, 7, 15), (11, 15, 7, 9), (11, 13, 15), (3, 2, 15)])
me_car_004.polygons.foreach_set('use_smooth', [True] * 16)
_k = set([(0, 1), (0, 3), (0, 14), (1, 2), (1, 4), (2, 3), (2, 5), (3, 15), (4, 5), (4, 6), (5, 7), (6, 7), (6, 8), (7, 9), (8, 9), (8, 10), (9, 11), (10, 11), (10, 12), (11, 13), (12, 13), (12, 14), (13, 15), (14, 15)])
me_car_004.attributes.new('sharp_edge', 'BOOLEAN', 'EDGE').data.foreach_set('value', [ (min(e.vertices), max(e.vertices)) in _k for e in me_car_004.edges])
_uv = me_car_004.uv_layers.new(name='UVMap')
_uv.uv.foreach_set('vector', [0.09486, 0.66, 0.05743, 0.66, 0.05743, 0.61, 0.09486, 0.61, 0.05743, 0.66, 0.02, 0.66, 0.02, 0.61, 0.05743, 0.61, 0.3194, 0.66, 0.282, 0.66, 0.282, 0.61, 0.3194, 0.61, 0.282, 0.66, 0.2446, 0.66, 0.2446, 0.61, 0.282, 0.61, 0.2446, 0.66, 0.2071, 0.66, 0.2071, 0.61, 0.2446, 0.61, 0.2071, 0.66, 0.1697, 0.66, 0.1697, 0.61, 0.2071, 0.61, 0.1697, 0.66, 0.1323, 0.66, 0.1323, 0.61, 0.1697, 0.61, 0.1323, 0.66, 0.09486, 0.66, 0.09486, 0.61, 0.1323, 0.61, 0.3094, 0.83, 0.2656, 0.7241, 0.1597, 0.6803, 0.1597, 0.9797, 0.01, 0.83, 0.1597, 0.9797, 0.1597, 0.6803, 0.05385, 0.7241, 0.01, 0.83, 0.05385, 0.9359, 0.1597, 0.9797, 0.2656, 0.9359, 0.3094, 0.83, 0.1597, 0.9797, 0.05385, 0.9359, 0.01, 0.83, 0.05385, 0.7241, 0.2656, 0.9359, 0.2656, 0.7241, 0.2656, 0.9359, 0.05385, 0.7241, 0.1597, 0.6803, 0.2656, 0.7241, 0.3094, 0.83, 0.2656, 0.9359, 0.1597, 0.9797, 0.05385, 0.9359, 0.2656, 0.9359])
me_car_004.materials.append(mat_car_mat)
me_car_004.use_remesh_fix_poles = True
me_car_004.use_remesh_preserve_attributes = False
me_car_004.use_mirror_vertex_groups = False
me_car_004.update()
me_car_004.normals_split_custom_set([tuple(v) for v in zip(*[iter([-6.982e-07, -0.9205, 0.3907, -6.982e-07, -0.9205, 0.3907, -6.982e-07, -0.9205, 0.3907, -6.982e-07, -0.9205, 0.3907, 0.0, -0.9272, -0.3746, 0.0, -0.9272, -0.3746, 0.0, -0.9272, -0.3746, 0.0, -0.9272, -0.3746, 0.0, -0.3907, -0.9205, 0.0, -0.3907, -0.9205, 0.0, -0.3907, -0.9205, 0.0, -0.3907, -0.9205, 0.0, 0.3746, -0.9272, 0.0, 0.3746, -0.9272, 0.0, 0.3746, -0.9272, 0.0, 0.3746, -0.9272, 0.0, 0.9205, -0.3907, 0.0, 0.9205, -0.3907, 0.0, 0.9205, -0.3907, 0.0, 0.9205, -0.3907, -1.629e-06, 0.9272, 0.3746, -1.629e-06, 0.9272, 0.3746, -1.629e-06, 0.9272, 0.3746, -1.629e-06, 0.9272, 0.3746, -6.206e-07, 0.3907, 0.9205, -6.206e-07, 0.3907, 0.9205, -6.206e-07, 0.3907, 0.9205, -6.206e-07, 0.3907, 0.9205, -1.552e-06, -0.3746, 0.9272, -1.552e-06, -0.3746, 0.9272, -1.552e-06, -0.3746, 0.9272, -1.552e-06, -0.3746, 0.9272, -1.0, -2.046e-07, 0.0, -1.0, -2.348e-07, 0.0, -1.0, -2.935e-08, 0.0, -1.0, -2.847e-08, 0.0, -1.0, 1.467e-07, 0.0, -1.0, -2.847e-08, 0.0, -1.0, -2.935e-08, 0.0, -1.0, 1.761e-07, 0.0, -1.0, 1.467e-07, 0.0, -1.0, 0.0, 0.0, -1.0, -2.847e-08, 0.0, -1.0, -5.345e-08, 0.0, -1.0, -2.046e-07, 0.0, -1.0, -2.847e-08, 0.0, 1.0, 0.0, 0.0, 1.0, 0.0, 0.0, 1.0, -2.935e-08, 0.0, 1.0, 9.446e-08, 0.0, 1.0, 6.511e-08, 0.0, 1.0, 9.446e-08, 0.0, 1.0, -2.935e-08, 0.0, 1.0, -5.87e-08, 0.0, 1.0, 6.511e-08, 0.0, 1.0, 6.842e-07, 0.0, 1.0, 9.446e-08, 0.0, 1.0, 0.0, 0.0, 1.0, 0.0, 0.0, 1.0, 9.446e-08, 0.0])] * 3)])

# ---- objects
ob_car = bpy.data.objects.new('Car', me_car)
ob_toprightwheel = bpy.data.objects.new('TopRightWheel', me_car_001)
ob_bottomrightwheel = bpy.data.objects.new('BottomRightWheel', me_car_002)
ob_topleftwheel = bpy.data.objects.new('TopLeftWheel', me_car_003)
ob_bottomleftwheel = bpy.data.objects.new('BottomLeftWheel', me_car_004)

# ---- transforms, parenting, visibility, modifiers, constraints
ob_car.location = (0.0, 0.0, 0.0)
ob_car.lineart.crease_threshold = 0.0
ob_toprightwheel.location = (0.0, 0.0, 0.0)
ob_toprightwheel.lineart.crease_threshold = 0.0
ob_bottomrightwheel.location = (0.0, 0.0, 0.0)
ob_bottomrightwheel.lineart.crease_threshold = 0.0
ob_topleftwheel.location = (0.0, 0.0, 0.0)
ob_topleftwheel.lineart.crease_threshold = 0.0
ob_bottomleftwheel.location = (0.0, 0.0, 0.0)
ob_bottomleftwheel.lineart.crease_threshold = 0.0

# ---- collection membership
scene.collection.objects.link(ob_car)
scene.collection.objects.link(ob_toprightwheel)
scene.collection.objects.link(ob_bottomrightwheel)
scene.collection.objects.link(ob_topleftwheel)
scene.collection.objects.link(ob_bottomleftwheel)

# ---- scene / render settings (as saved in the file)
scene.frame_start = 1; scene.frame_end = 250; scene.frame_set(0)
scene.render.engine = 'BLENDER_EEVEE_NEXT'
scene.cycles.use_denoising = False
scene.cycles.samples = 128
scene.cycles.sampling_pattern = 'TABULATED_SOBOL'
scene.cycles.use_adaptive_sampling = False
scene.cycles.use_light_tree = False
scene.view_settings.view_transform = 'Filmic'
bpy.context.view_layer.update()

# ---- added for rendering (the .blend has no active camera and no usable light): camera, sun
cam_auto = bpy.data.cameras.new('AutoCamera')
cam_auto.lens = 50.0
cam_auto.sensor_width = 36.0
cam_auto.clip_end = 1000.0
ob_auto_camera = bpy.data.objects.new('AutoCamera', cam_auto)
scene.collection.objects.link(ob_auto_camera)
ob_auto_camera.location = (6.55465, -7.77271, 6.23451)
ob_auto_camera.rotation_euler = (1.09748, -7.21219e-08, 0.694738)
scene.camera = ob_auto_camera
light_auto_sun = bpy.data.lights.new('AutoSun', 'SUN')
light_auto_sun.energy = 3.0
light_auto_sun.angle = 0.0523599
ob_auto_sun = bpy.data.objects.new('AutoSun', light_auto_sun)
scene.collection.objects.link(ob_auto_sun)
ob_auto_sun.rotation_euler = (0.872665, 0.174533, 0.523599)
bpy.context.view_layer.update()

